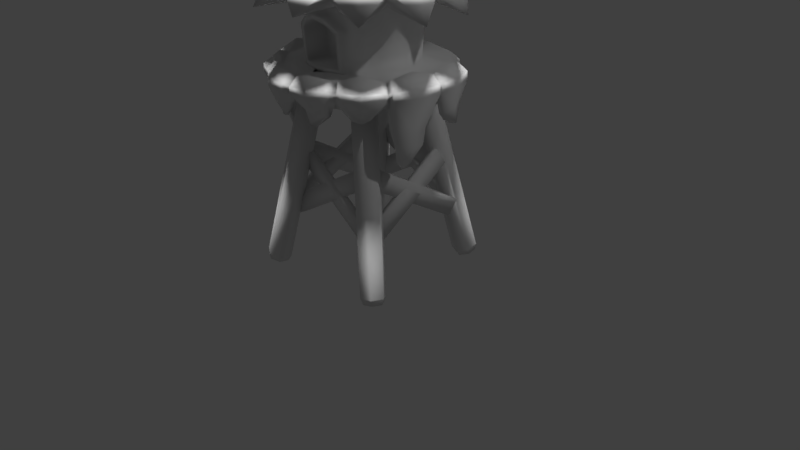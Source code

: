 # Source: JungleTower.blend  (saved by Blender 2.77.0; exported with 4.5.12 LTS)
import bpy
from mathutils import Matrix  # noqa: F401  (used for matrix-valued properties, if any)

bpy.ops.wm.read_factory_settings(use_empty=True)
scene = bpy.context.scene
scene.name = 'Scene'

# ---- collections
col_collection_1 = bpy.data.collections.new('Collection 1'); scene.collection.children.link(col_collection_1)

# ---- world
world_world = bpy.data.worlds.new('World'); scene.world = world_world
world_world.color = (0.05088, 0.05088, 0.05088)
world_world.use_sun_shadow = False
world_world.sun_shadow_jitter_overblur = 0.0
world_world.cycles.sampling_method = 'MANUAL'

# ---- cameras
cam_camera = bpy.data.cameras.new('Camera')
cam_camera.clip_end = 100.0
cam_camera.lens = 35.0
cam_camera.sensor_width = 32.0
cam_camera.sensor_height = 18.0
cam_camera.ortho_scale = 7.314
cam_camera.dof.focus_distance = 0.0
cam_camera.dof.aperture_fstop = 128.0

# ---- lights
light_hemi_008 = bpy.data.lights.new('Hemi.008', 'SUN')
light_hemi_008.transmission_factor = 0.0
light_hemi_008.angle = 0.1993
light_hemi_008.energy = 1.0
light_hemi_008.shadow_buffer_clip_start = 0.5
light_hemi_008.shadow_soft_size = 0.1
light_hemi_008.shadow_cascade_max_distance = 1000.0
light_hemi_007 = bpy.data.lights.new('Hemi.007', 'SUN')
light_hemi_007.transmission_factor = 0.0
light_hemi_007.angle = 0.1993
light_hemi_007.energy = 1.0
light_hemi_007.shadow_buffer_clip_start = 0.5
light_hemi_007.shadow_soft_size = 0.1
light_hemi_007.shadow_cascade_max_distance = 1000.0
light_hemi_006 = bpy.data.lights.new('Hemi.006', 'SUN')
light_hemi_006.transmission_factor = 0.0
light_hemi_006.angle = 0.1993
light_hemi_006.energy = 1.0
light_hemi_006.shadow_buffer_clip_start = 0.5
light_hemi_006.shadow_soft_size = 0.1
light_hemi_006.shadow_cascade_max_distance = 1000.0
light_hemi_005 = bpy.data.lights.new('Hemi.005', 'SUN')
light_hemi_005.transmission_factor = 0.0
light_hemi_005.angle = 0.1993
light_hemi_005.energy = 1.0
light_hemi_005.shadow_buffer_clip_start = 0.5
light_hemi_005.shadow_soft_size = 0.1
light_hemi_005.shadow_cascade_max_distance = 1000.0
light_hemi_004 = bpy.data.lights.new('Hemi.004', 'SUN')
light_hemi_004.transmission_factor = 0.0
light_hemi_004.angle = 0.1993
light_hemi_004.energy = 1.0
light_hemi_004.shadow_buffer_clip_start = 0.5
light_hemi_004.shadow_soft_size = 0.1
light_hemi_004.shadow_cascade_max_distance = 1000.0
light_hemi_003 = bpy.data.lights.new('Hemi.003', 'SUN')
light_hemi_003.transmission_factor = 0.0
light_hemi_003.angle = 0.1993
light_hemi_003.energy = 1.0
light_hemi_003.shadow_buffer_clip_start = 0.5
light_hemi_003.shadow_soft_size = 0.1
light_hemi_003.shadow_cascade_max_distance = 1000.0
light_hemi_002 = bpy.data.lights.new('Hemi.002', 'SUN')
light_hemi_002.transmission_factor = 0.0
light_hemi_002.angle = 0.1993
light_hemi_002.energy = 1.0
light_hemi_002.shadow_buffer_clip_start = 0.5
light_hemi_002.shadow_soft_size = 0.1
light_hemi_002.shadow_cascade_max_distance = 1000.0
light_hemi_001 = bpy.data.lights.new('Hemi.001', 'SUN')
light_hemi_001.transmission_factor = 0.0
light_hemi_001.angle = 0.1993
light_hemi_001.energy = 1.0
light_hemi_001.shadow_buffer_clip_start = 0.5
light_hemi_001.shadow_soft_size = 0.1
light_hemi_001.shadow_cascade_max_distance = 1000.0
light_hemi = bpy.data.lights.new('Hemi', 'SUN')
light_hemi.transmission_factor = 0.0
light_hemi.angle = 0.1993
light_hemi.energy = 1.0
light_hemi.shadow_buffer_clip_start = 0.5
light_hemi.shadow_soft_size = 0.1
light_hemi.shadow_cascade_max_distance = 1000.0
light_lamp = bpy.data.lights.new('Lamp', 'POINT')
light_lamp.transmission_factor = 0.0
light_lamp.cutoff_distance = 30.0
light_lamp.energy = 100.0
light_lamp.shadow_buffer_clip_start = 1.001
light_lamp.shadow_soft_size = 0.1
light_lamp.shadow_maximum_resolution = 0.006
light_lamp.use_absolute_resolution = True

# ---- meshes
me_cube_008 = bpy.data.meshes.new('Cube.008')
me_cube_008.from_pydata([(-1.0, -1.0, -1.0), (-1.0, -1.0, -0.7), (-1.0, -0.9, -1.0), (-1.0, -0.9, -0.7), (0.7, -1.0, -1.0), (0.7, -1.0, -0.7), (0.7, -0.9, -1.0), (0.7, -0.9, -0.7)], [], [(1, 3, 2, 0), (3, 7, 6, 2), (7, 5, 4, 6), (5, 1, 0, 4), (0, 2, 6, 4), (5, 7, 3, 1)])
me_cube_008.polygons.foreach_set('use_smooth', [True] * 6)
_uv = me_cube_008.uv_layers.new(name='UVMap')
_uv.uv.foreach_set('vector', [0.4493, 0.8612, 0.4511, 0.8612, 0.4511, 0.863, 0.4493, 0.863, 0.4493, 0.8612, 0.4511, 0.8612, 0.4511, 0.863, 0.4493, 0.863, 0.4493, 0.8612, 0.4511, 0.8612, 0.4511, 0.863, 0.4493, 0.863, 0.4493, 0.8612, 0.4511, 0.8612, 0.4511, 0.863, 0.4493, 0.863, 0.4493, 0.8612, 0.4511, 0.8612, 0.4511, 0.863, 0.4493, 0.863, 0.4493, 0.8612, 0.4511, 0.8612, 0.4511, 0.863, 0.4493, 0.863])
me_cube_008.use_remesh_preserve_volume = False
me_cube_008.use_remesh_preserve_attributes = False
me_cube_008.use_mirror_vertex_groups = False
me_cube_008.update()
me_cube_007 = bpy.data.meshes.new('Cube.007')
me_cube_007.from_pydata([(-1.0, -1.0, -1.0), (-1.0, -1.0, -0.7), (-1.0, -0.9, -1.0), (-1.0, -0.9, -0.7), (0.7, -1.0, -1.0), (0.7, -1.0, -0.7), (0.7, -0.9, -1.0), (0.7, -0.9, -0.7)], [], [(1, 3, 2, 0), (3, 7, 6, 2), (7, 5, 4, 6), (5, 1, 0, 4), (0, 2, 6, 4), (5, 7, 3, 1)])
me_cube_007.polygons.foreach_set('use_smooth', [True] * 6)
_uv = me_cube_007.uv_layers.new(name='UVMap')
_uv.uv.foreach_set('vector', [0.5466, 0.8588, 0.5481, 0.8588, 0.5481, 0.8603, 0.5466, 0.8603, 0.5466, 0.8588, 0.5481, 0.8588, 0.5481, 0.8603, 0.5466, 0.8603, 0.5466, 0.8588, 0.5481, 0.8588, 0.5481, 0.8603, 0.5466, 0.8603, 0.5466, 0.8588, 0.5481, 0.8588, 0.5481, 0.8603, 0.5466, 0.8603, 0.5466, 0.8588, 0.5481, 0.8588, 0.5481, 0.8603, 0.5466, 0.8603, 0.5466, 0.8588, 0.5481, 0.8588, 0.5481, 0.8603, 0.5466, 0.8603])
me_cube_007.use_remesh_preserve_volume = False
me_cube_007.use_remesh_preserve_attributes = False
me_cube_007.use_mirror_vertex_groups = False
me_cube_007.update()
me_cube_006 = bpy.data.meshes.new('Cube.006')
me_cube_006.from_pydata([(-1.0, -1.0, -1.0), (-1.0, -1.0, -0.7), (-1.0, -0.9, -1.0), (-1.0, -0.9, -0.7), (0.7, -1.0, -1.0), (0.7, -1.0, -0.7), (0.7, -0.9, -1.0), (0.7, -0.9, -0.7)], [], [(1, 3, 2, 0), (3, 7, 6, 2), (7, 5, 4, 6), (5, 1, 0, 4), (0, 2, 6, 4), (5, 7, 3, 1)])
me_cube_006.polygons.foreach_set('use_smooth', [True] * 6)
_uv = me_cube_006.uv_layers.new(name='UVMap')
_uv.uv.foreach_set('vector', [0.4998, 0.8599, 0.5025, 0.8599, 0.5025, 0.8626, 0.4998, 0.8626, 0.4998, 0.8599, 0.5025, 0.8599, 0.5025, 0.8626, 0.4998, 0.8626, 0.4998, 0.8599, 0.5025, 0.8599, 0.5025, 0.8626, 0.4998, 0.8626, 0.4998, 0.8599, 0.5025, 0.8599, 0.5025, 0.8626, 0.4998, 0.8626, 0.4998, 0.8599, 0.5025, 0.8599, 0.5025, 0.8626, 0.4998, 0.8626, 0.4998, 0.8599, 0.5025, 0.8599, 0.5025, 0.8626, 0.4998, 0.8626])
me_cube_006.use_remesh_preserve_volume = False
me_cube_006.use_remesh_preserve_attributes = False
me_cube_006.use_mirror_vertex_groups = False
me_cube_006.update()
me_cube_005 = bpy.data.meshes.new('Cube.005')
me_cube_005.from_pydata([(-1.0, -1.0, -1.0), (-1.0, -1.0, -0.7), (-1.0, -0.9, -1.0), (-1.0, -0.9, -0.7), (0.7, -1.0, -1.0), (0.7, -1.0, -0.7), (0.7, -0.9, -1.0), (0.7, -0.9, -0.7)], [], [(1, 3, 2, 0), (3, 7, 6, 2), (7, 5, 4, 6), (5, 1, 0, 4), (0, 2, 6, 4), (5, 7, 3, 1)])
me_cube_005.polygons.foreach_set('use_smooth', [True] * 6)
_uv = me_cube_005.uv_layers.new(name='UVMap')
_uv.uv.foreach_set('vector', [0.5477, 0.8644, 0.5487, 0.8644, 0.5487, 0.8654, 0.5477, 0.8654, 0.5477, 0.8644, 0.5487, 0.8644, 0.5487, 0.8654, 0.5477, 0.8654, 0.5477, 0.8644, 0.5487, 0.8644, 0.5487, 0.8654, 0.5477, 0.8654, 0.5477, 0.8644, 0.5487, 0.8644, 0.5487, 0.8654, 0.5477, 0.8654, 0.5477, 0.8644, 0.5487, 0.8644, 0.5487, 0.8654, 0.5477, 0.8654, 0.5477, 0.8644, 0.5487, 0.8644, 0.5487, 0.8654, 0.5477, 0.8654])
me_cube_005.use_remesh_preserve_volume = False
me_cube_005.use_remesh_preserve_attributes = False
me_cube_005.use_mirror_vertex_groups = False
me_cube_005.update()
me_cube_004 = bpy.data.meshes.new('Cube.004')
me_cube_004.from_pydata([(-1.0, -1.0, -1.0), (-1.0, -1.0, -0.7), (-1.0, -0.9, -1.0), (-1.0, -0.9, -0.7), (0.7, -1.0, -1.0), (0.7, -1.0, -0.7), (0.7, -0.9, -1.0), (0.7, -0.9, -0.7)], [], [(1, 3, 2, 0), (3, 7, 6, 2), (7, 5, 4, 6), (5, 1, 0, 4), (0, 2, 6, 4), (5, 7, 3, 1)])
me_cube_004.polygons.foreach_set('use_smooth', [True] * 6)
_uv = me_cube_004.uv_layers.new(name='UVMap')
_uv.uv.foreach_set('vector', [0.4505, 0.8591, 0.4491, 0.8591, 0.4491, 0.8577, 0.4505, 0.8577, 0.4505, 0.8591, 0.4491, 0.8591, 0.4491, 0.8577, 0.4505, 0.8577, 0.4505, 0.8591, 0.4491, 0.8591, 0.4491, 0.8577, 0.4505, 0.8577, 0.4505, 0.8591, 0.4491, 0.8591, 0.4491, 0.8577, 0.4505, 0.8577, 0.4505, 0.8591, 0.4491, 0.8591, 0.4491, 0.8577, 0.4505, 0.8577, 0.4505, 0.8591, 0.4491, 0.8591, 0.4491, 0.8577, 0.4505, 0.8577])
me_cube_004.use_remesh_preserve_volume = False
me_cube_004.use_remesh_preserve_attributes = False
me_cube_004.use_mirror_vertex_groups = False
me_cube_004.update()
me_cube_003 = bpy.data.meshes.new('Cube.003')
me_cube_003.from_pydata([(-1.0, -1.0, -1.0), (-1.0, -1.0, -0.7), (-1.0, -0.9, -1.0), (-1.0, -0.9, -0.7), (0.7, -1.0, -1.0), (0.7, -1.0, -0.7), (0.7, -0.9, -1.0), (0.7, -0.9, -0.7)], [], [(1, 3, 2, 0), (3, 7, 6, 2), (7, 5, 4, 6), (5, 1, 0, 4), (0, 2, 6, 4), (5, 7, 3, 1)])
me_cube_003.polygons.foreach_set('use_smooth', [True] * 6)
_uv = me_cube_003.uv_layers.new(name='UVMap')
_uv.uv.foreach_set('vector', [0.54, 0.8579, 0.5384, 0.8579, 0.5384, 0.8563, 0.54, 0.8563, 0.54, 0.8579, 0.5384, 0.8579, 0.5384, 0.8563, 0.54, 0.8563, 0.54, 0.8579, 0.5384, 0.8579, 0.5384, 0.8563, 0.54, 0.8563, 0.54, 0.8579, 0.5384, 0.8579, 0.5384, 0.8563, 0.54, 0.8563, 0.54, 0.8579, 0.5384, 0.8579, 0.5384, 0.8563, 0.54, 0.8563, 0.54, 0.8579, 0.5384, 0.8579, 0.5384, 0.8563, 0.54, 0.8563])
me_cube_003.use_remesh_preserve_volume = False
me_cube_003.use_remesh_preserve_attributes = False
me_cube_003.use_mirror_vertex_groups = False
me_cube_003.update()
me_cube_002 = bpy.data.meshes.new('Cube.002')
me_cube_002.from_pydata([(-1.0, -1.0, -1.0), (-1.0, -1.0, -0.7), (-1.0, -0.9, -1.0), (-1.0, -0.9, -0.7), (0.7, -1.0, -1.0), (0.7, -1.0, -0.7), (0.7, -0.9, -1.0), (0.7, -0.9, -0.7)], [], [(1, 3, 2, 0), (3, 7, 6, 2), (7, 5, 4, 6), (5, 1, 0, 4), (0, 2, 6, 4), (5, 7, 3, 1)])
me_cube_002.polygons.foreach_set('use_smooth', [True] * 6)
_uv = me_cube_002.uv_layers.new(name='UVMap')
_uv.uv.foreach_set('vector', [0.532, 0.861, 0.5333, 0.861, 0.5333, 0.8623, 0.532, 0.8623, 0.532, 0.861, 0.5333, 0.861, 0.5333, 0.8623, 0.532, 0.8623, 0.532, 0.861, 0.5333, 0.861, 0.5333, 0.8623, 0.532, 0.8623, 0.532, 0.861, 0.5333, 0.861, 0.5333, 0.8623, 0.532, 0.8623, 0.532, 0.861, 0.5333, 0.861, 0.5333, 0.8623, 0.532, 0.8623, 0.532, 0.861, 0.5333, 0.861, 0.5333, 0.8623, 0.532, 0.8623])
me_cube_002.use_remesh_preserve_volume = False
me_cube_002.use_remesh_preserve_attributes = False
me_cube_002.use_mirror_vertex_groups = False
me_cube_002.update()
me_cube_001 = bpy.data.meshes.new('Cube.001')
me_cube_001.from_pydata([(-1.0, -1.0, -1.0), (-1.0, -1.0, -0.7), (-1.0, -0.9, -1.0), (-1.0, -0.9, -0.7), (0.7, -1.0, -1.0), (0.7, -1.0, -0.7), (0.7, -0.9, -1.0), (0.7, -0.9, -0.7)], [], [(1, 3, 2, 0), (3, 7, 6, 2), (7, 5, 4, 6), (5, 1, 0, 4), (0, 2, 6, 4), (5, 7, 3, 1)])
me_cube_001.polygons.foreach_set('use_smooth', [True] * 6)
_uv = me_cube_001.uv_layers.new(name='UVMap')
_uv.uv.foreach_set('vector', [0.4552, 0.8593, 0.4567, 0.8593, 0.4567, 0.8608, 0.4552, 0.8608, 0.4552, 0.8593, 0.4567, 0.8593, 0.4567, 0.8608, 0.4552, 0.8608, 0.4552, 0.8593, 0.4567, 0.8593, 0.4567, 0.8608, 0.4552, 0.8608, 0.4552, 0.8593, 0.4567, 0.8593, 0.4567, 0.8608, 0.4552, 0.8608, 0.4552, 0.8593, 0.4567, 0.8593, 0.4567, 0.8608, 0.4552, 0.8608, 0.4552, 0.8593, 0.4567, 0.8593, 0.4567, 0.8608, 0.4552, 0.8608])
me_cube_001.use_remesh_preserve_volume = False
me_cube_001.use_remesh_preserve_attributes = False
me_cube_001.use_mirror_vertex_groups = False
me_cube_001.update()
me_circle_004 = bpy.data.meshes.new('Circle.004')
me_circle_004.from_pydata([(6.623e-09, -1.7, 0.03333), (-0.6928, -2.1, 0.03333), (-0.6928, -2.9, 0.03333), (7.656e-08, -3.3, 0.03333), (0.6928, -2.9, 0.03333), (0.6928, -2.1, 0.03333), (6.623e-09, -1.7, -11.57), (-0.6928, -2.1, -11.57), (-0.6928, -2.9, -11.57), (7.656e-08, -3.3, -11.57), (0.6928, -2.9, -11.57), (0.6928, -2.1, -11.57), (9.802e-09, -1.86, -11.97), (-0.5543, -2.18, -11.97), (-0.5543, -2.82, -11.97), (6.575e-08, -3.14, -11.97), (0.5543, -2.82, -11.97), (0.5543, -2.18, -11.97)], [], [(0, 5, 11, 6), (4, 3, 9, 10), (2, 1, 7, 8), (5, 4, 10, 11), (3, 2, 8, 9), (1, 0, 6, 7), (11, 10, 16, 17), (9, 8, 14, 15), (7, 6, 12, 13), (6, 11, 17, 12), (10, 9, 15, 16), (8, 7, 13, 14), (13, 12, 17, 16, 15, 14), (1, 2, 3, 4, 5, 0)])
me_circle_004.polygons.foreach_set('use_smooth', [True] * 14)
_uv = me_circle_004.uv_layers.new(name='UVMap')
_uv.uv.foreach_set('vector', [0.5478, 0.8581, 0.5506, 0.8581, 0.5506, 0.8608, 0.5478, 0.8608, 0.5478, 0.8581, 0.5506, 0.8581, 0.5506, 0.8608, 0.5478, 0.8608, 0.5478, 0.8581, 0.5506, 0.8581, 0.5506, 0.8608, 0.5478, 0.8608, 0.5953, 0.8601, 0.5981, 0.8601, 0.5981, 0.8629, 0.5953, 0.8629, 0.5953, 0.8601, 0.5981, 0.8601, 0.5981, 0.8629, 0.5953, 0.8629, 0.5953, 0.8601, 0.5981, 0.8601, 0.5981, 0.8629, 0.5953, 0.8629, 0.5953, 0.8601, 0.5981, 0.8601, 0.5981, 0.8629, 0.5953, 0.8629, 0.5953, 0.8601, 0.5981, 0.8601, 0.5981, 0.8629, 0.5953, 0.8629, 0.5953, 0.8601, 0.5981, 0.8601, 0.5981, 0.8629, 0.5953, 0.8629, 0.5953, 0.8601, 0.5981, 0.8601, 0.5981, 0.8629, 0.5953, 0.8629, 0.5953, 0.8601, 0.5981, 0.8601, 0.5981, 0.8629, 0.5953, 0.8629, 0.5953, 0.8601, 0.5981, 0.8601, 0.5981, 0.8629, 0.5953, 0.8629, 0.5967, 0.8629, 0.5979, 0.8622, 0.5979, 0.8608, 0.5967, 0.8601, 0.5955, 0.8608, 0.5955, 0.8622, 0.5967, 0.8629, 0.5979, 0.8622, 0.5979, 0.8608, 0.5967, 0.8601, 0.5955, 0.8608, 0.5955, 0.8622])
me_circle_004.use_remesh_preserve_volume = False
me_circle_004.use_remesh_preserve_attributes = False
me_circle_004.use_mirror_vertex_groups = False
me_circle_004.update()
me_circle_003 = bpy.data.meshes.new('Circle.003')
me_circle_003.from_pydata([(6.623e-09, -1.7, 0.03333), (-0.6928, -2.1, 0.03333), (-0.6928, -2.9, 0.03333), (7.656e-08, -3.3, 0.03333), (0.6928, -2.9, 0.03333), (0.6928, -2.1, 0.03333), (6.623e-09, -1.7, -11.57), (-0.6928, -2.1, -11.57), (-0.6928, -2.9, -11.57), (7.656e-08, -3.3, -11.57), (0.6928, -2.9, -11.57), (0.6928, -2.1, -11.57), (9.802e-09, -1.86, -11.97), (-0.5543, -2.18, -11.97), (-0.5543, -2.82, -11.97), (6.575e-08, -3.14, -11.97), (0.5543, -2.82, -11.97), (0.5543, -2.18, -11.97)], [], [(0, 5, 11, 6), (4, 3, 9, 10), (2, 1, 7, 8), (5, 4, 10, 11), (3, 2, 8, 9), (1, 0, 6, 7), (11, 10, 16, 17), (9, 8, 14, 15), (7, 6, 12, 13), (6, 11, 17, 12), (10, 9, 15, 16), (8, 7, 13, 14), (13, 12, 17, 16, 15, 14), (1, 2, 3, 4, 5, 0)])
me_circle_003.polygons.foreach_set('use_smooth', [True] * 14)
_uv = me_circle_003.uv_layers.new(name='UVMap')
_uv.uv.foreach_set('vector', [0.548, 0.8604, 0.5486, 0.8604, 0.5486, 0.8611, 0.548, 0.8611, 0.548, 0.8604, 0.5486, 0.8604, 0.5486, 0.8611, 0.548, 0.8611, 0.548, 0.8604, 0.5486, 0.8604, 0.5486, 0.8611, 0.548, 0.8611, 0.5967, 0.8616, 0.5991, 0.8616, 0.5991, 0.864, 0.5967, 0.864, 0.5967, 0.8616, 0.5991, 0.8616, 0.5991, 0.864, 0.5967, 0.864, 0.5967, 0.8616, 0.5991, 0.8616, 0.5991, 0.864, 0.5967, 0.864, 0.5967, 0.8616, 0.5991, 0.8616, 0.5991, 0.864, 0.5967, 0.864, 0.5967, 0.8616, 0.5991, 0.8616, 0.5991, 0.864, 0.5967, 0.864, 0.5967, 0.8616, 0.5991, 0.8616, 0.5991, 0.864, 0.5967, 0.864, 0.5967, 0.8616, 0.5991, 0.8616, 0.5991, 0.864, 0.5967, 0.864, 0.5967, 0.8616, 0.5991, 0.8616, 0.5991, 0.864, 0.5967, 0.864, 0.5967, 0.8616, 0.5991, 0.8616, 0.5991, 0.864, 0.5967, 0.864, 0.5979, 0.864, 0.5989, 0.8634, 0.5989, 0.8622, 0.5979, 0.8616, 0.5968, 0.8622, 0.5968, 0.8634, 0.5979, 0.864, 0.5989, 0.8634, 0.5989, 0.8622, 0.5979, 0.8616, 0.5968, 0.8622, 0.5968, 0.8634])
me_circle_003.use_remesh_preserve_volume = False
me_circle_003.use_remesh_preserve_attributes = False
me_circle_003.use_mirror_vertex_groups = False
me_circle_003.update()
me_circle_002 = bpy.data.meshes.new('Circle.002')
me_circle_002.from_pydata([(6.623e-09, -1.7, 0.03333), (-0.6928, -2.1, 0.03333), (-0.6928, -2.9, 0.03333), (7.656e-08, -3.3, 0.03333), (0.6928, -2.9, 0.03333), (0.6928, -2.1, 0.03333), (6.623e-09, -1.7, -11.57), (-0.6928, -2.1, -11.57), (-0.6928, -2.9, -11.57), (7.656e-08, -3.3, -11.57), (0.6928, -2.9, -11.57), (0.6928, -2.1, -11.57), (9.802e-09, -1.86, -11.97), (-0.5543, -2.18, -11.97), (-0.5543, -2.82, -11.97), (6.575e-08, -3.14, -11.97), (0.5543, -2.82, -11.97), (0.5543, -2.18, -11.97)], [], [(0, 5, 11, 6), (4, 3, 9, 10), (2, 1, 7, 8), (5, 4, 10, 11), (3, 2, 8, 9), (1, 0, 6, 7), (11, 10, 16, 17), (9, 8, 14, 15), (7, 6, 12, 13), (6, 11, 17, 12), (10, 9, 15, 16), (8, 7, 13, 14), (13, 12, 17, 16, 15, 14), (1, 2, 3, 4, 5, 0)])
me_circle_002.polygons.foreach_set('use_smooth', [True] * 14)
_uv = me_circle_002.uv_layers.new(name='UVMap')
_uv.uv.foreach_set('vector', [0.544, 0.8657, 0.5446, 0.8657, 0.5446, 0.8662, 0.544, 0.8662, 0.544, 0.8657, 0.5446, 0.8657, 0.5446, 0.8662, 0.544, 0.8662, 0.544, 0.8657, 0.5446, 0.8657, 0.5446, 0.8662, 0.544, 0.8662, 0.5891, 0.8653, 0.5904, 0.8653, 0.5904, 0.8666, 0.5891, 0.8666, 0.5891, 0.8653, 0.5904, 0.8653, 0.5904, 0.8666, 0.5891, 0.8666, 0.5891, 0.8653, 0.5904, 0.8653, 0.5904, 0.8666, 0.5891, 0.8666, 0.5891, 0.8653, 0.5904, 0.8653, 0.5904, 0.8666, 0.5891, 0.8666, 0.5891, 0.8653, 0.5904, 0.8653, 0.5904, 0.8666, 0.5891, 0.8666, 0.5891, 0.8653, 0.5904, 0.8653, 0.5904, 0.8666, 0.5891, 0.8666, 0.5891, 0.8653, 0.5904, 0.8653, 0.5904, 0.8666, 0.5891, 0.8666, 0.5891, 0.8653, 0.5904, 0.8653, 0.5904, 0.8666, 0.5891, 0.8666, 0.5891, 0.8653, 0.5904, 0.8653, 0.5904, 0.8666, 0.5891, 0.8666, 0.5897, 0.8666, 0.5903, 0.8663, 0.5903, 0.8656, 0.5897, 0.8653, 0.5892, 0.8656, 0.5892, 0.8663, 0.5897, 0.8666, 0.5903, 0.8663, 0.5903, 0.8656, 0.5897, 0.8653, 0.5892, 0.8656, 0.5892, 0.8663])
me_circle_002.use_remesh_preserve_volume = False
me_circle_002.use_remesh_preserve_attributes = False
me_circle_002.use_mirror_vertex_groups = False
me_circle_002.update()
me_circle_001 = bpy.data.meshes.new('Circle.001')
me_circle_001.from_pydata([(6.623e-09, -1.7, 0.03333), (-0.6928, -2.1, 0.03333), (-0.6928, -2.9, 0.03333), (7.656e-08, -3.3, 0.03333), (0.6928, -2.9, 0.03333), (0.6928, -2.1, 0.03333), (6.623e-09, -1.7, -11.57), (-0.6928, -2.1, -11.57), (-0.6928, -2.9, -11.57), (7.656e-08, -3.3, -11.57), (0.6928, -2.9, -11.57), (0.6928, -2.1, -11.57), (9.802e-09, -1.86, -11.97), (-0.5543, -2.18, -11.97), (-0.5543, -2.82, -11.97), (6.575e-08, -3.14, -11.97), (0.5543, -2.82, -11.97), (0.5543, -2.18, -11.97)], [], [(0, 5, 11, 6), (4, 3, 9, 10), (2, 1, 7, 8), (5, 4, 10, 11), (3, 2, 8, 9), (1, 0, 6, 7), (11, 10, 16, 17), (9, 8, 14, 15), (7, 6, 12, 13), (6, 11, 17, 12), (10, 9, 15, 16), (8, 7, 13, 14), (13, 12, 17, 16, 15, 14), (1, 2, 3, 4, 5, 0)])
me_circle_001.polygons.foreach_set('use_smooth', [True] * 14)
_uv = me_circle_001.uv_layers.new(name='UVMap')
_uv.uv.foreach_set('vector', [0.5496, 0.8624, 0.5494, 0.8624, 0.5494, 0.8621, 0.5496, 0.8621, 0.5496, 0.8624, 0.5494, 0.8624, 0.5494, 0.8621, 0.5496, 0.8621, 0.5496, 0.8624, 0.5494, 0.8624, 0.5494, 0.8621, 0.5496, 0.8621, 0.5104, 0.8583, 0.5101, 0.8583, 0.5101, 0.858, 0.5104, 0.858, 0.5104, 0.8583, 0.5101, 0.8583, 0.5101, 0.858, 0.5104, 0.858, 0.5104, 0.8583, 0.5101, 0.8583, 0.5101, 0.858, 0.5104, 0.858, 0.5496, 0.8624, 0.5494, 0.8624, 0.5494, 0.8621, 0.5496, 0.8621, 0.5496, 0.8624, 0.5494, 0.8624, 0.5494, 0.8621, 0.5496, 0.8621, 0.5496, 0.8624, 0.5494, 0.8624, 0.5494, 0.8621, 0.5496, 0.8621, 0.5496, 0.8624, 0.5494, 0.8624, 0.5494, 0.8621, 0.5496, 0.8621, 0.5496, 0.8624, 0.5494, 0.8624, 0.5494, 0.8621, 0.5496, 0.8621, 0.5496, 0.8624, 0.5494, 0.8624, 0.5494, 0.8621, 0.5496, 0.8621, 0.5495, 0.8621, 0.5494, 0.8622, 0.5494, 0.8623, 0.5495, 0.8624, 0.5496, 0.8623, 0.5496, 0.8622, 0.5495, 0.8621, 0.5494, 0.8622, 0.5494, 0.8623, 0.5495, 0.8624, 0.5496, 0.8623, 0.5496, 0.8622])
me_circle_001.use_remesh_preserve_volume = False
me_circle_001.use_remesh_preserve_attributes = False
me_circle_001.use_mirror_vertex_groups = False
me_circle_001.update()
me_circle = bpy.data.meshes.new('Circle')
me_circle.from_pydata([(-0.5, 0.866, 0.0), (-0.866, 0.5, 0.0), (-1.0, -4.371e-08, 0.0), (-0.866, -0.5, 0.0), (-0.5, -0.866, 0.0), (-0.55, 0.9526, 0.1), (-0.9526, 0.55, 0.1), (-1.1, -3.417e-08, 0.1), (-0.9526, -0.55, 0.1), (-0.55, -0.9526, 0.1), (-0.55, 0.9526, 0.2), (-0.9526, 0.55, 0.2), (-1.1, -3.417e-08, 0.2), (-0.9526, -0.55, 0.2), (-0.55, -0.9526, 0.2), (-0.495, 0.8574, 0.3), (-0.8574, 0.495, 0.3), (-0.99, -4.467e-08, 0.3), (-0.8588, -0.4897, 0.3), (-0.495, -0.8574, 0.3), (-0.3208, 0.5556, 0.3), (-0.5556, 0.3208, 0.3), (-0.6415, -7.961e-08, 0.3), (-0.5556, -0.3208, 0.3), (-0.3208, -0.5556, 0.3), (-0.3528, 0.6111, 1.2), (-0.6111, 0.3528, 1.2), (-0.7057, -7.366e-08, 1.2), (-0.6111, -0.3528, 1.2), (-0.3528, -0.6111, 1.2), (-0.5081, 0.88, 1.1), (-0.88, 0.5081, 1.1), (-1.016, -4.468e-08, 1.1), (-0.88, -0.5081, 1.1), (-0.5081, -0.88, 1.1), (-0.2667, -0.3925, 0.7362), (-0.1552, -0.4383, 0.827), (-0.5589, 0.968, 1.2), (-0.968, 0.5589, 1.2), (-1.118, -3.424e-08, 1.2), (-0.968, -0.5589, 1.2), (-0.5589, -0.968, 1.2), (-0.2638, -0.3702, 0.3452), (-0.2638, -0.6702, 0.3452), (-0.1552, -0.7383, 0.827), (-0.503, 0.8712, 1.3), (-0.8712, 0.503, 1.3), (-1.006, -4.473e-08, 1.3), (-0.8712, -0.503, 1.3), (-0.503, -0.8712, 1.3), (-0.2667, -0.6925, 0.7362), (-0.3373, -0.6841, 0.7628), (-0.1559, -0.7429, 0.9049), (-0.1011, 0.1809, 1.8), (-0.185, 0.09695, 1.8), (-0.2062, 0.008394, 1.8), (-0.179, -0.1136, 1.8), (-0.1148, -0.1782, 1.8), (-0.3208, -0.6556, 0.3), (-0.1559, -0.6429, 0.9049), (-0.3373, -0.5841, 0.7628), (-0.6215, -1.005, 1.235), (-0.9928, -0.6172, 1.235), (-0.5656, -0.9083, 1.335), (-0.896, -0.5614, 1.335), (-0.8882, -0.8882, 0.9475), (-0.7194, -0.7289, 1.435), (-0.7962, -0.8048, 1.335), (-0.1512, -0.152, 1.8), (-1.168, 0.03814, 1.245), (-1.019, 0.5384, 1.245), (-1.057, 0.03814, 1.345), (-0.9219, 0.4825, 1.345), (-1.26, 0.3109, 0.9358), (-1.115, 0.2872, 1.285), (-0.2011, 0.05445, 1.8), (-1.01, 0.2628, 1.385), (-0.5725, 1.063, 1.245), (-0.03814, 1.168, 1.245), (-0.5166, 0.9661, 1.345), (-0.03814, 1.057, 1.345), (-0.3109, 1.26, 1.036), (-0.05629, 0.1992, 1.8), (-0.2517, 0.9928, 1.405), (-0.2762, 1.098, 1.305), (-0.5666, 0.3271, 0.4782), (-0.6542, -7.843e-08, 0.4782), (-0.5666, -0.3271, 0.4782), (-0.3271, 0.5666, 0.4782), (-0.3271, -0.5665, 0.4768), (-0.2649, -0.6788, 0.4945), (-0.2649, -0.3788, 0.4945), (-0.3271, -0.6665, 0.4768), (-0.04247, -1.157, 1.253), (-0.5212, -1.008, 1.253), (-0.04247, -1.046, 1.353), (-0.4653, -0.9109, 1.353), (-0.343, -1.292, 1.032), (-0.2587, -0.9791, 1.421), (-0.05243, -0.193, 1.8), (-0.2867, -1.083, 1.321), (-1.059, -0.5699, 1.255), (-1.159, -0.04049, 1.255), (-0.962, -0.514, 1.355), (-1.048, -0.04049, 1.355), (-1.303, -0.349, 0.9338), (-1.085, -0.289, 1.345), (-0.1946, -0.04377, 1.8), (-0.9809, -0.2603, 1.445), (-0.9698, 0.5947, 1.25), (-0.5606, 0.9108, 1.25), (-0.873, 0.5388, 1.35), (-0.5047, 0.814, 1.35), (-0.9559, 0.9559, 1.05), (-0.6874, 0.6903, 1.416), (-0.1368, 0.1452, 1.8), (-0.7642, 0.7662, 1.316), (-0.08114, -1.198, 0.1431), (-0.5141, -1.051, 0.1455), (-0.0694, -1.198, 0.2293), (-0.5141, -1.051, 0.2455), (-0.07936, -1.088, 0.3313), (-0.4591, -0.9558, 0.3313), (-0.101, -1.004, -0.03718), (-0.4226, -0.9285, -0.08415), (-0.4042, -0.9882, -0.07621), (-0.1629, -1.064, -0.03501), (-0.1971, -1.04, -0.186), (-0.3032, -1.015, -0.2015), (-0.2971, -1.035, -0.1989), (-0.2269, -1.055, -0.19), (-0.3324, -1.088, -0.0553), (-0.3458, -1.175, 0.1455), (-0.3364, -1.177, 0.2455), (-0.289, -1.088, 0.3807), (-0.656, -0.9597, 0.1362), (-0.9914, -0.6373, 0.1345), (-0.6307, -0.985, 0.2362), (-0.99, -0.6398, 0.2416), (-0.5515, -0.9139, 0.3345), (-0.8883, -0.5959, 0.3146), (-0.6495, -0.8229, -0.1017), (-0.7997, -0.6751, -0.08805), (-0.6716, -0.8458, -0.09638), (-0.8218, -0.698, -0.08277), (-0.864, -0.8638, 0.2345), (-0.7198, -0.725, 0.3935), (-0.8583, -0.8695, 0.1345), (-0.7404, -0.7713, -0.1359), (-1.04, -0.5735, 0.1392), (-1.188, -0.02345, 0.1392), (-1.04, -0.5735, 0.2392), (-1.188, -0.02345, 0.2392), (-0.9449, -0.5185, 0.3392), (-1.078, -0.02345, 0.3392), (-0.8967, -0.5173, -0.2048), (-0.9986, -0.1098, -0.2441), (-0.9677, -0.5347, -0.2011), (-1.07, -0.1272, -0.2404), (-0.9517, -0.4918, -0.399), (-1.032, -0.1725, -0.4298), (-1.007, -0.5054, -0.3961), (-1.087, -0.1861, -0.4269), (-0.9294, -0.4356, -0.6251), (-0.9677, -0.2824, -0.6399), (-0.956, -0.4422, -0.6237), (-0.9943, -0.2889, -0.6385), (-1.17, -0.2769, 0.2392), (-0.9146, -0.367, -0.7055), (-1.097, -0.347, -0.4114), (-1.169, -0.2784, 0.1392), (-1.066, -0.3438, -0.2195), (-0.9947, -0.2685, 0.4006), (-0.9625, -0.3709, -0.6984), (-1.178, 0.02083, 0.1348), (-1.03, 0.5708, 0.1348), (-1.178, 0.02083, 0.2348), (-1.03, 0.5708, 0.2348), (-1.068, 0.02083, 0.3348), (-0.9351, 0.5158, 0.3348), (-1.027, 0.125, -0.1553), (-0.9371, 0.4782, -0.1245), (-1.081, 0.1384, -0.1504), (-0.9915, 0.4916, -0.1196), (-1.031, 0.1943, -0.2517), (-0.9664, 0.4353, -0.231), (-1.065, 0.2025, -0.2487), (-1.004, 0.4445, -0.2276), (-1.146, 0.3118, 0.1446), (-1.079, 0.3255, -0.1252), (-1.039, 0.2715, 0.3839), (-1.148, 0.3017, 0.2446), (-1.089, 0.3383, -0.307), (-1.009, 0.3175, -0.3202), (0.5, 0.866, 0.0), (0.866, 0.5, 0.0), (1.0, -4.371e-08, 0.0), (0.866, -0.5, 0.0), (0.5, -0.866, 0.0), (0.55, 0.9526, 0.1), (0.9526, 0.55, 0.1), (1.1, -3.417e-08, 0.1), (0.9526, -0.55, 0.1), (0.55, -0.9526, 0.1), (0.55, 0.9526, 0.2), (0.9526, 0.55, 0.2), (1.1, -3.417e-08, 0.2), (0.9526, -0.55, 0.2), (0.55, -0.9526, 0.2), (0.495, 0.8574, 0.3), (0.8574, 0.495, 0.3), (0.99, -4.467e-08, 0.3), (0.8588, -0.4897, 0.3), (0.495, -0.8574, 0.3), (0.3208, 0.5556, 0.3), (0.5556, 0.3208, 0.3), (0.6415, -7.961e-08, 0.3), (0.5556, -0.3208, 0.3), (0.3208, -0.5556, 0.3), (0.3528, 0.6111, 1.2), (0.6111, 0.3528, 1.2), (0.7057, -7.366e-08, 1.2), (0.6111, -0.3528, 1.2), (0.3528, -0.6111, 1.2), (0.5081, 0.88, 1.1), (0.88, 0.5081, 1.1), (1.016, -4.468e-08, 1.1), (0.88, -0.5081, 1.1), (0.5081, -0.88, 1.1), (0.2667, -0.3925, 0.7362), (0.1552, -0.4383, 0.827), (0.5589, 0.968, 1.2), (0.968, 0.5589, 1.2), (1.118, -3.424e-08, 1.2), (0.968, -0.5589, 1.2), (0.5589, -0.968, 1.2), (0.2638, -0.3702, 0.3452), (0.2638, -0.6702, 0.3452), (0.1552, -0.7383, 0.827), (0.503, 0.8712, 1.3), (0.8712, 0.503, 1.3), (1.006, -4.473e-08, 1.3), (0.8712, -0.503, 1.3), (0.503, -0.8712, 1.3), (0.2667, -0.6925, 0.7362), (0.3373, -0.6841, 0.7628), (0.1559, -0.7429, 0.9049), (0.1011, 0.1809, 1.8), (0.185, 0.09695, 1.8), (0.2062, 0.008394, 1.8), (0.179, -0.1136, 1.8), (0.1148, -0.1782, 1.8), (0.3208, -0.6556, 0.3), (0.1559, -0.6429, 0.9049), (0.3373, -0.5841, 0.7628), (0.6215, -1.005, 1.235), (0.9928, -0.6172, 1.235), (0.5656, -0.9083, 1.335), (0.896, -0.5614, 1.335), (0.8882, -0.8882, 0.9475), (0.7194, -0.7289, 1.435), (0.7962, -0.8048, 1.335), (0.1512, -0.152, 1.8), (1.168, 0.03814, 1.245), (1.019, 0.5384, 1.245), (1.057, 0.03814, 1.345), (0.9219, 0.4825, 1.345), (1.26, 0.3109, 0.9358), (1.115, 0.2872, 1.285), (0.2011, 0.05445, 1.8), (1.01, 0.2628, 1.385), (0.5725, 1.063, 1.245), (0.03814, 1.168, 1.245), (0.5166, 0.9661, 1.345), (0.03814, 1.057, 1.345), (0.0, 0.2066, 1.8), (0.3109, 1.26, 1.036), (0.05629, 0.1992, 1.8), (0.2517, 0.9928, 1.405), (0.2762, 1.098, 1.305), (0.0, 1.0, 0.0), (0.0, -1.0, 0.0), (0.0, 1.1, 0.1), (0.0, -1.1, 0.1), (0.0, 1.1, 0.2), (0.0, -1.089, 0.1995), (0.0, 0.99, 0.3), (0.0, -0.99, 0.3), (0.0, 0.6415, 0.3), (0.0, -0.6415, 0.3), (0.0, 0.7057, 1.2), (0.0, -0.7057, 1.2), (0.0, 1.016, 1.1), (0.0, -1.016, 1.1), (0.0, -0.473, 0.8757), (0.0, 1.118, 1.2), (0.0, -1.118, 1.2), (0.0, -0.4373, 0.3452), (0.0, -0.7373, 0.3452), (0.0, 1.006, 1.3), (0.0, -1.006, 1.3), (0.0, -0.773, 0.8757), (0.0, -0.7873, 0.9417), (0.0, -0.2054, 1.8), (0.0, -0.7415, 0.3), (0.0, -0.6873, 0.9417), (0.0, 0.009849, 1.92), (0.5666, 0.3271, 0.4782), (0.6542, -7.843e-08, 0.4782), (0.5666, -0.3271, 0.4782), (0.0, 0.6542, 0.4782), (0.3271, 0.5666, 0.4782), (0.3271, -0.5665, 0.4768), (0.2649, -0.6788, 0.4945), (0.2649, -0.3788, 0.4945), (0.3271, -0.6665, 0.4768), (0.04247, -1.157, 1.253), (0.5212, -1.008, 1.253), (0.04247, -1.046, 1.353), (0.4653, -0.9109, 1.353), (0.343, -1.292, 1.032), (0.2587, -0.9791, 1.421), (0.05243, -0.193, 1.8), (0.2867, -1.083, 1.321), (1.059, -0.5699, 1.255), (1.159, -0.04049, 1.255), (0.962, -0.514, 1.355), (1.048, -0.04049, 1.355), (1.303, -0.349, 0.9338), (1.085, -0.289, 1.345), (0.1946, -0.04377, 1.8), (0.9809, -0.2603, 1.445), (0.9698, 0.5947, 1.25), (0.5606, 0.9108, 1.25), (0.873, 0.5388, 1.35), (0.5047, 0.814, 1.35), (0.9559, 0.9559, 1.05), (0.6874, 0.6903, 1.416), (0.1368, 0.1452, 1.8), (0.7642, 0.7662, 1.316), (0.08114, -1.198, 0.1431), (0.5141, -1.051, 0.1455), (0.0694, -1.198, 0.2293), (0.5141, -1.051, 0.2455), (0.07936, -1.088, 0.3313), (0.4591, -0.9558, 0.3313), (0.101, -1.004, -0.03718), (0.4226, -0.9285, -0.08415), (0.4042, -0.9882, -0.07621), (0.1629, -1.064, -0.03501), (0.1971, -1.04, -0.186), (0.3032, -1.015, -0.2015), (0.2971, -1.035, -0.1989), (0.2269, -1.055, -0.19), (0.3324, -1.088, -0.0553), (0.3458, -1.175, 0.1455), (0.3364, -1.177, 0.2455), (0.289, -1.088, 0.3807), (0.656, -0.9597, 0.1362), (0.9914, -0.6373, 0.1345), (0.6307, -0.985, 0.2362), (0.99, -0.6398, 0.2416), (0.5515, -0.9139, 0.3345), (0.8883, -0.5959, 0.3146), (0.6495, -0.8229, -0.1017), (0.7997, -0.6751, -0.08805), (0.6716, -0.8458, -0.09638), (0.8218, -0.698, -0.08277), (0.864, -0.8638, 0.2345), (0.7198, -0.725, 0.3935), (0.8583, -0.8695, 0.1345), (0.7404, -0.7713, -0.1359), (1.04, -0.5735, 0.1392), (1.188, -0.02345, 0.1392), (1.04, -0.5735, 0.2392), (1.188, -0.02345, 0.2392), (0.9449, -0.5185, 0.3392), (1.078, -0.02345, 0.3392), (0.8967, -0.5173, -0.2048), (0.9986, -0.1098, -0.2441), (0.9677, -0.5347, -0.2011), (1.07, -0.1272, -0.2404), (0.9517, -0.4918, -0.399), (1.032, -0.1725, -0.4298), (1.007, -0.5054, -0.3961), (1.087, -0.1861, -0.4269), (0.9294, -0.4356, -0.6251), (0.9677, -0.2824, -0.6399), (0.956, -0.4422, -0.6237), (0.9943, -0.2889, -0.6385), (1.17, -0.2769, 0.2392), (0.9146, -0.367, -0.7055), (1.097, -0.347, -0.4114), (1.169, -0.2784, 0.1392), (1.066, -0.3438, -0.2195), (0.9947, -0.2685, 0.4006), (0.9625, -0.3709, -0.6984), (1.178, 0.02083, 0.1348), (1.03, 0.5708, 0.1348), (1.178, 0.02083, 0.2348), (1.03, 0.5708, 0.2348), (1.068, 0.02083, 0.3348), (0.9351, 0.5158, 0.3348), (1.027, 0.125, -0.1553), (0.9371, 0.4782, -0.1245), (1.081, 0.1384, -0.1504), (0.9915, 0.4916, -0.1196), (1.031, 0.1943, -0.2517), (0.9664, 0.4353, -0.231), (1.065, 0.2025, -0.2487), (1.004, 0.4445, -0.2276), (1.146, 0.3118, 0.1446), (1.079, 0.3255, -0.1252), (1.039, 0.2715, 0.3839), (1.148, 0.3017, 0.2446), (1.089, 0.3383, -0.307), (1.009, 0.3175, -0.3202)], [], [(1, 6, 5, 0), (281, 283, 9, 4), (2, 7, 6, 1), (3, 8, 7, 2), (0, 5, 282, 280), (4, 9, 8, 3), (12, 7, 150, 152), (5, 10, 284, 282), (13, 8, 136, 138), (6, 11, 10, 5), (14, 9, 118, 120), (17, 190, 178), (17, 12, 152, 154), (10, 15, 286, 284), (18, 13, 138, 140), (11, 16, 15, 10), (19, 14, 120, 122), (12, 17, 178, 176), (18, 23, 22, 17), (15, 20, 288, 286), (19, 24, 23, 18), (16, 21, 20, 15), (287, 289, 24, 19), (17, 22, 21, 16), (86, 27, 26, 85), (87, 28, 27, 86), (88, 25, 290, 310), (24, 89, 87, 23), (85, 26, 25, 88), (89, 92, 51, 60), (27, 32, 31, 26), (28, 33, 32, 27), (25, 30, 292, 290), (29, 34, 33, 28), (26, 31, 30, 25), (291, 293, 34, 29), (296, 93, 97), (70, 73, 74), (101, 106, 105), (77, 81, 37), (34, 65, 33), (109, 116, 113), (31, 73, 38), (294, 36, 35, 91, 42, 297), (299, 80, 275), (298, 297, 42, 43), (45, 37, 110, 112), (44, 36, 294, 301), (49, 41, 94, 96), (38, 70, 72, 46), (52, 44, 301, 302), (90, 91, 35, 50), (47, 39, 102, 104), (51, 50, 44, 52), (50, 35, 36, 44), (48, 64, 56), (92, 90, 50, 51), (31, 38, 113), (29, 60, 59), (46, 72, 54), (59, 52, 302, 305), (60, 51, 52, 59), (305, 291, 29, 59), (295, 78, 80, 299), (289, 304, 58, 24), (61, 65, 41), (304, 298, 43, 58), (61, 63, 66, 67), (63, 57, 68, 66), (57, 63, 49), (49, 63, 61, 41), (40, 62, 64, 48), (68, 56, 64, 66), (66, 64, 62, 67), (62, 65, 67), (41, 65, 34), (40, 65, 62), (33, 65, 40), (65, 61, 67), (69, 71, 76, 74), (71, 55, 75, 76), (55, 71, 47), (47, 71, 69, 39), (73, 69, 74), (38, 73, 70), (32, 73, 31), (39, 73, 32), (69, 73, 39), (76, 72, 70, 74), (75, 54, 72, 76), (77, 79, 83, 84), (79, 53, 82, 83), (292, 81, 295), (45, 79, 77, 37), (53, 79, 45), (82, 275, 80, 83), (83, 80, 78, 84), (78, 81, 84), (295, 81, 78), (30, 81, 292), (37, 81, 30), (81, 77, 84), (0, 280, 281, 4, 3, 2, 1), (82, 53, 306), (275, 82, 306), (75, 55, 306), (53, 115, 306), (54, 75, 306), (55, 107, 306), (57, 99, 306), (68, 57, 306), (56, 68, 306), (21, 85, 88, 20), (20, 88, 310, 288), (23, 87, 86, 22), (22, 86, 85, 21), (58, 43, 90, 92), (43, 42, 91, 90), (24, 58, 92, 89), (87, 89, 60, 29, 28), (93, 95, 98, 100), (95, 303, 99, 98), (57, 49, 96), (296, 300, 95, 93), (34, 293, 97), (300, 303, 95), (98, 99, 57, 96), (100, 98, 96, 94), (93, 100, 97), (41, 34, 97), (293, 296, 97), (94, 41, 97), (97, 100, 94), (306, 99, 303), (101, 103, 108, 106), (103, 56, 107, 108), (55, 47, 104), (48, 56, 103), (40, 101, 105), (40, 48, 103, 101), (106, 108, 104, 102), (39, 32, 105), (102, 39, 105), (32, 33, 105), (33, 40, 105), (108, 107, 55, 104), (306, 107, 56), (105, 106, 102), (109, 111, 114, 116), (111, 54, 115, 114), (46, 54, 111), (38, 46, 111, 109), (114, 115, 53, 112), (53, 45, 112), (116, 114, 112, 110), (30, 31, 113), (110, 37, 113), (38, 109, 113), (37, 30, 113), (113, 116, 110), (306, 115, 54), (117, 119, 133, 132), (119, 121, 134, 133), (117, 132, 131, 126), (119, 117, 283, 285), (119, 285, 287, 121), (126, 131, 130), (283, 117, 126, 123), (118, 9, 124, 125), (9, 283, 123, 124), (128, 127, 130, 129), (124, 123, 127, 128), (123, 126, 130, 127), (125, 124, 128, 129), (133, 134, 122, 120), (134, 19, 122), (130, 131, 125, 129), (131, 132, 118, 125), (132, 133, 120, 118), (19, 134, 287), (134, 121, 287), (135, 137, 145, 147), (137, 139, 146, 145), (19, 146, 139), (14, 19, 139, 137), (136, 8, 142, 144), (9, 14, 137, 135), (142, 148, 144), (135, 147, 148, 143), (9, 135, 143, 141), (8, 9, 141, 142), (145, 146, 140, 138), (146, 18, 140), (148, 141, 143), (147, 145, 138, 136), (148, 147, 136, 144), (146, 19, 18), (148, 142, 141), (149, 151, 167, 170), (151, 153, 172, 167), (18, 172, 153), (8, 149, 157, 155), (13, 18, 153, 151), (8, 13, 151, 149), (158, 156, 160, 162), (7, 8, 155, 156), (150, 7, 156, 158), (149, 170, 171, 157), (160, 159, 163, 168, 164), (156, 155, 159, 160), (155, 157, 161, 159), (157, 171, 169, 161), (164, 168, 173, 166), (159, 161, 165, 163), (161, 169, 165), (162, 160, 164, 166), (167, 172, 154, 152), (172, 17, 154), (171, 170, 150, 158), (173, 169, 166), (169, 171, 158, 162), (170, 167, 152, 150), (173, 168, 163, 165), (172, 18, 17), (165, 169, 173), (166, 169, 162), (174, 176, 191, 188), (176, 178, 190, 191), (16, 11, 177, 179), (174, 188, 189, 182), (7, 12, 176, 174), (11, 6, 175, 177), (183, 181, 185, 187), (175, 6, 181, 183), (6, 7, 180, 181), (7, 174, 182, 180), (185, 192, 187), (182, 189, 192, 186), (180, 182, 186, 184), (181, 180, 184, 193, 185), (190, 17, 16), (189, 188, 175, 183), (188, 191, 177, 175), (192, 189, 183, 187), (191, 190, 179, 177), (16, 179, 190), (192, 184, 186), (184, 192, 193), (193, 192, 185), (195, 194, 199, 200), (281, 198, 203, 283), (196, 195, 200, 201), (197, 196, 201, 202), (194, 280, 282, 199), (198, 197, 202, 203), (206, 375, 373, 201), (199, 282, 284, 204), (207, 361, 359, 202), (200, 199, 204, 205), (208, 343, 341, 203), (211, 401, 413), (211, 377, 375, 206), (204, 284, 286, 209), (212, 363, 361, 207), (205, 204, 209, 210), (213, 345, 343, 208), (206, 399, 401, 211), (212, 211, 216, 217), (209, 286, 288, 214), (213, 212, 217, 218), (210, 209, 214, 215), (287, 213, 218, 289), (211, 210, 215, 216), (308, 307, 220, 221), (309, 308, 221, 222), (311, 310, 290, 219), (218, 217, 309, 312), (307, 311, 219, 220), (312, 254, 245, 315), (221, 220, 225, 226), (222, 221, 226, 227), (219, 290, 292, 224), (223, 222, 227, 228), (220, 219, 224, 225), (291, 223, 228, 293), (296, 320, 316), (264, 268, 267), (324, 328, 329), (271, 231, 276), (228, 227, 259), (332, 336, 339), (225, 232, 267), (294, 297, 236, 314, 229, 230), (299, 275, 274), (298, 237, 236, 297), (239, 335, 333, 231), (238, 301, 294, 230), (243, 319, 317, 235), (232, 240, 266, 264), (246, 302, 301, 238), (313, 244, 229, 314), (241, 327, 325, 233), (245, 246, 238, 244), (244, 238, 230, 229), (242, 250, 258), (315, 245, 244, 313), (225, 336, 232), (223, 253, 254), (240, 248, 266), (253, 305, 302, 246), (254, 253, 246, 245), (305, 253, 223, 291), (295, 299, 274, 272), (289, 218, 252, 304), (255, 235, 259), (304, 252, 237, 298), (255, 261, 260, 257), (257, 260, 262, 251), (251, 243, 257), (243, 235, 255, 257), (234, 242, 258, 256), (262, 260, 258, 250), (260, 261, 256, 258), (256, 261, 259), (235, 228, 259), (234, 256, 259), (227, 234, 259), (259, 261, 255), (263, 268, 270, 265), (265, 270, 269, 249), (249, 241, 265), (241, 233, 263, 265), (267, 268, 263), (232, 264, 267), (226, 225, 267), (233, 226, 267), (263, 233, 267), (270, 268, 264, 266), (269, 270, 266, 248), (271, 279, 278, 273), (273, 278, 277, 247), (292, 295, 276), (239, 231, 271, 273), (247, 239, 273), (277, 278, 274, 275), (278, 279, 272, 274), (272, 279, 276), (295, 272, 276), (224, 292, 276), (231, 224, 276), (276, 279, 271), (194, 195, 196, 197, 198, 281, 280), (277, 306, 247), (275, 306, 277), (269, 306, 249), (247, 306, 338), (248, 306, 269), (249, 306, 330), (251, 306, 322), (262, 306, 251), (250, 306, 262), (215, 214, 311, 307), (214, 288, 310, 311), (217, 216, 308, 309), (216, 215, 307, 308), (252, 315, 313, 237), (237, 313, 314, 236), (218, 312, 315, 252), (309, 222, 223, 254, 312), (316, 323, 321, 318), (318, 321, 322, 303), (251, 319, 243), (296, 316, 318, 300), (228, 320, 293), (300, 318, 303), (321, 319, 251, 322), (323, 317, 319, 321), (316, 320, 323), (235, 320, 228), (293, 320, 296), (317, 320, 235), (320, 317, 323), (306, 303, 322), (324, 329, 331, 326), (326, 331, 330, 250), (249, 327, 241), (242, 326, 250), (234, 328, 324), (234, 324, 326, 242), (329, 325, 327, 331), (233, 328, 226), (325, 328, 233), (226, 328, 227), (227, 328, 234), (331, 327, 249, 330), (306, 250, 330), (328, 325, 329), (332, 339, 337, 334), (334, 337, 338, 248), (240, 334, 248), (232, 332, 334, 240), (337, 335, 247, 338), (247, 335, 239), (339, 333, 335, 337), (224, 336, 225), (333, 336, 231), (232, 336, 332), (231, 336, 224), (336, 333, 339), (306, 248, 338), (340, 355, 356, 342), (342, 356, 357, 344), (340, 349, 354, 355), (342, 285, 283, 340), (342, 344, 287, 285), (349, 353, 354), (283, 346, 349, 340), (341, 348, 347, 203), (203, 347, 346, 283), (351, 352, 353, 350), (347, 351, 350, 346), (346, 350, 353, 349), (348, 352, 351, 347), (356, 343, 345, 357), (357, 345, 213), (353, 352, 348, 354), (354, 348, 341, 355), (355, 341, 343, 356), (213, 287, 357), (357, 287, 344), (358, 370, 368, 360), (360, 368, 369, 362), (213, 362, 369), (208, 360, 362, 213), (359, 367, 365, 202), (203, 358, 360, 208), (365, 367, 371), (358, 366, 371, 370), (203, 364, 366, 358), (202, 365, 364, 203), (368, 361, 363, 369), (369, 363, 212), (371, 366, 364), (370, 359, 361, 368), (371, 367, 359, 370), (369, 212, 213), (371, 364, 365), (372, 393, 390, 374), (374, 390, 395, 376), (212, 376, 395), (202, 378, 380, 372), (207, 374, 376, 212), (202, 372, 374, 207), (381, 385, 383, 379), (201, 379, 378, 202), (373, 381, 379, 201), (372, 380, 394, 393), (383, 387, 391, 386, 382), (379, 383, 382, 378), (378, 382, 384, 380), (380, 384, 392, 394), (387, 389, 396, 391), (382, 386, 388, 384), (384, 388, 392), (385, 389, 387, 383), (390, 375, 377, 395), (395, 377, 211), (394, 381, 373, 393), (396, 389, 392), (392, 385, 381, 394), (393, 373, 375, 390), (396, 388, 386, 391), (395, 211, 212), (388, 396, 392), (389, 385, 392), (397, 411, 414, 399), (399, 414, 413, 401), (210, 402, 400, 205), (397, 405, 412, 411), (201, 397, 399, 206), (205, 400, 398, 200), (406, 410, 408, 404), (398, 406, 404, 200), (200, 404, 403, 201), (201, 403, 405, 397), (408, 410, 415), (405, 409, 415, 412), (403, 407, 409, 405), (404, 408, 416, 407, 403), (413, 210, 211), (412, 406, 398, 411), (411, 398, 400, 414), (415, 410, 406, 412), (414, 400, 402, 413), (210, 413, 402), (415, 409, 407), (407, 416, 415), (416, 408, 415)])
me_circle.polygons.foreach_set('use_smooth', [True] * 498)
_uv = me_circle.uv_layers.new(name='UVMap')
_uv.uv.foreach_set('vector', [0.5935, 0.8587, 0.5935, 0.8587, 0.5935, 0.8587, 0.5935, 0.8587, 0.5935, 0.8587, 0.5935, 0.8587, 0.5935, 0.8587, 0.5935, 0.8587, 0.5462, 0.8588, 0.5462, 0.8588, 0.5462, 0.8588, 0.5462, 0.8588, 0.5935, 0.8587, 0.5935, 0.8587, 0.5935, 0.8587, 0.5935, 0.8587, 0.5462, 0.8588, 0.5462, 0.8588, 0.5462, 0.8588, 0.5462, 0.8588, 0.5462, 0.8588, 0.5462, 0.8588, 0.5462, 0.8588, 0.5462, 0.8588, 0.5977, 0.7344, 0.5977, 0.7344, 0.5977, 0.7344, 0.5977, 0.7344, 0.5462, 0.8588, 0.5462, 0.8588, 0.5462, 0.8588, 0.5462, 0.8588, 0.5971, 0.7345, 0.5971, 0.7345, 0.5971, 0.7345, 0.5971, 0.7345, 0.5935, 0.8587, 0.5935, 0.8587, 0.5935, 0.8587, 0.5935, 0.8587, 0.597, 0.7345, 0.597, 0.7345, 0.597, 0.7345, 0.597, 0.7345, 0.7345, 0.7291, 0.7345, 0.7291, 0.7345, 0.7291, 0.5977, 0.7344, 0.5977, 0.7344, 0.5977, 0.7344, 0.5977, 0.7344, 0.5462, 0.8588, 0.5462, 0.8588, 0.5462, 0.8588, 0.5462, 0.8588, 0.5971, 0.7345, 0.5971, 0.7345, 0.5971, 0.7345, 0.5971, 0.7345, 0.5935, 0.8587, 0.5935, 0.8587, 0.5935, 0.8587, 0.5935, 0.8587, 0.597, 0.7345, 0.597, 0.7345, 0.597, 0.7345, 0.597, 0.7345, 0.5977, 0.7344, 0.5977, 0.7344, 0.5977, 0.7344, 0.5977, 0.7344, 0.5935, 0.8587, 0.5935, 0.8587, 0.5935, 0.8587, 0.5935, 0.8587, 0.5462, 0.8588, 0.5462, 0.8588, 0.5462, 0.8588, 0.5462, 0.8588, 0.5462, 0.8588, 0.5462, 0.8588, 0.5462, 0.8588, 0.5462, 0.8588, 0.5935, 0.8587, 0.5935, 0.8587, 0.5935, 0.8587, 0.5935, 0.8587, 0.5935, 0.8587, 0.5935, 0.8587, 0.5935, 0.8587, 0.5935, 0.8587, 0.5462, 0.8588, 0.5462, 0.8588, 0.5462, 0.8588, 0.5462, 0.8588, 0.5461, 0.8589, 0.5461, 0.8589, 0.5461, 0.8589, 0.5461, 0.8589, 0.5935, 0.8587, 0.5935, 0.8587, 0.5935, 0.8587, 0.5935, 0.8587, 0.5461, 0.8589, 0.5461, 0.8589, 0.5461, 0.8589, 0.5461, 0.8589, 0.7866, 0.8885, 0.7866, 0.8885, 0.7866, 0.8885, 0.7866, 0.8885, 0.5935, 0.8587, 0.5935, 0.8587, 0.5935, 0.8587, 0.5935, 0.8587, 0.8364, 0.8865, 0.8364, 0.8865, 0.8364, 0.8865, 0.8364, 0.8865, 0.7871, 0.7324, 0.7871, 0.7324, 0.7871, 0.7324, 0.7871, 0.7324, 0.7871, 0.7324, 0.7871, 0.7324, 0.7871, 0.7324, 0.7871, 0.7324, 0.7871, 0.7324, 0.7871, 0.7324, 0.7871, 0.7324, 0.7871, 0.7324, 0.7871, 0.7324, 0.7871, 0.7324, 0.7871, 0.7324, 0.7871, 0.7324, 0.7871, 0.7324, 0.7871, 0.7324, 0.7871, 0.7324, 0.7871, 0.7324, 0.7871, 0.7324, 0.7871, 0.7324, 0.7871, 0.7324, 0.7871, 0.7324, 0.597, 0.7345, 0.597, 0.7345, 0.597, 0.7345, 0.7871, 0.7324, 0.7871, 0.7324, 0.7871, 0.7324, 0.7461, 0.7324, 0.7461, 0.7324, 0.7461, 0.7324, 0.597, 0.7345, 0.597, 0.7345, 0.597, 0.7345, 0.7871, 0.7324, 0.7871, 0.7324, 0.7871, 0.7324, 0.7461, 0.7324, 0.7461, 0.7324, 0.7461, 0.7324, 0.597, 0.7345, 0.597, 0.7345, 0.597, 0.7345, 0.9229, 0.9904, 0.9228, 0.9905, 0.9228, 0.9906, 0.9229, 0.9906, 0.9229, 0.9906, 0.923, 0.9905, 0.597, 0.7345, 0.597, 0.7345, 0.597, 0.7345, 0.923, 0.9907, 0.9227, 0.9907, 0.9227, 0.9904, 0.923, 0.9904, 0.597, 0.7345, 0.597, 0.7345, 0.597, 0.7345, 0.597, 0.7345, 0.923, 0.9907, 0.9227, 0.9907, 0.9227, 0.9904, 0.923, 0.9904, 0.597, 0.7345, 0.597, 0.7345, 0.597, 0.7345, 0.597, 0.7345, 0.597, 0.7345, 0.597, 0.7345, 0.597, 0.7345, 0.597, 0.7345, 0.8364, 0.8865, 0.8364, 0.8865, 0.8364, 0.8865, 0.8364, 0.8865, 0.923, 0.9905, 0.9227, 0.9905, 0.9227, 0.9904, 0.923, 0.9904, 0.597, 0.7345, 0.597, 0.7345, 0.597, 0.7345, 0.597, 0.7345, 0.8364, 0.8865, 0.8364, 0.8865, 0.8364, 0.8865, 0.8364, 0.8865, 0.923, 0.9907, 0.9227, 0.9907, 0.9227, 0.9904, 0.923, 0.9904, 0.597, 0.7345, 0.597, 0.7345, 0.597, 0.7345, 0.8364, 0.8865, 0.8364, 0.8865, 0.8364, 0.8865, 0.8364, 0.8865, 0.597, 0.7345, 0.597, 0.7345, 0.597, 0.7345, 0.5935, 0.8587, 0.5935, 0.8587, 0.5935, 0.8587, 0.597, 0.7345, 0.597, 0.7345, 0.597, 0.7345, 0.8364, 0.8865, 0.8364, 0.8865, 0.8364, 0.8865, 0.8364, 0.8865, 0.8364, 0.8865, 0.8364, 0.8865, 0.8364, 0.8865, 0.8364, 0.8865, 0.5935, 0.8587, 0.5935, 0.8587, 0.5935, 0.8587, 0.5935, 0.8587, 0.597, 0.7345, 0.597, 0.7345, 0.597, 0.7345, 0.597, 0.7345, 0.7852, 0.5301, 0.7832, 0.5301, 0.7832, 0.5281, 0.7852, 0.5281, 0.597, 0.7345, 0.597, 0.7345, 0.597, 0.7345, 0.8364, 0.8865, 0.8364, 0.8865, 0.8364, 0.8865, 0.8364, 0.8865, 0.7871, 0.7324, 0.7871, 0.7324, 0.7871, 0.7324, 0.7871, 0.7324, 0.7871, 0.7324, 0.7871, 0.7324, 0.7871, 0.7324, 0.7871, 0.7324, 0.597, 0.7345, 0.597, 0.7345, 0.597, 0.7345, 0.597, 0.7345, 0.597, 0.7345, 0.597, 0.7345, 0.597, 0.7345, 0.597, 0.7345, 0.597, 0.7345, 0.597, 0.7345, 0.597, 0.7345, 0.7871, 0.7324, 0.7871, 0.7324, 0.7871, 0.7324, 0.7871, 0.7324, 0.7871, 0.7324, 0.7871, 0.7324, 0.7871, 0.7324, 0.7871, 0.7324, 0.7871, 0.7324, 0.7871, 0.7324, 0.7871, 0.7324, 0.597, 0.7345, 0.597, 0.7345, 0.597, 0.7345, 0.597, 0.7345, 0.597, 0.7345, 0.597, 0.7345, 0.597, 0.7345, 0.597, 0.7345, 0.597, 0.7345, 0.7871, 0.7324, 0.7871, 0.7324, 0.7871, 0.7324, 0.7871, 0.7324, 0.7871, 0.7324, 0.7871, 0.7324, 0.7871, 0.7324, 0.7871, 0.7324, 0.7871, 0.7324, 0.7871, 0.7324, 0.7871, 0.7324, 0.597, 0.7345, 0.597, 0.7345, 0.597, 0.7345, 0.597, 0.7345, 0.597, 0.7345, 0.597, 0.7345, 0.597, 0.7345, 0.7871, 0.7324, 0.7871, 0.7324, 0.7871, 0.7324, 0.597, 0.7345, 0.597, 0.7345, 0.597, 0.7345, 0.7871, 0.7324, 0.7871, 0.7324, 0.7871, 0.7324, 0.597, 0.7345, 0.597, 0.7345, 0.597, 0.7345, 0.597, 0.7345, 0.597, 0.7345, 0.597, 0.7345, 0.7871, 0.7324, 0.7871, 0.7324, 0.7871, 0.7324, 0.7871, 0.7324, 0.7871, 0.7324, 0.7871, 0.7324, 0.7871, 0.7324, 0.7871, 0.7324, 0.7871, 0.7324, 0.7871, 0.7324, 0.7871, 0.7324, 0.7871, 0.7324, 0.7871, 0.7324, 0.7871, 0.7324, 0.7871, 0.7324, 0.7871, 0.7324, 0.597, 0.7345, 0.597, 0.7345, 0.597, 0.7345, 0.597, 0.7345, 0.597, 0.7345, 0.597, 0.7345, 0.597, 0.7345, 0.597, 0.7345, 0.597, 0.7345, 0.597, 0.7345, 0.7871, 0.7324, 0.7871, 0.7324, 0.7871, 0.7324, 0.7871, 0.7324, 0.7871, 0.7324, 0.7871, 0.7324, 0.7871, 0.7324, 0.7871, 0.7324, 0.7871, 0.7324, 0.7871, 0.7324, 0.7871, 0.7324, 0.597, 0.7345, 0.597, 0.7345, 0.597, 0.7345, 0.7871, 0.7324, 0.7871, 0.7324, 0.7871, 0.7324, 0.597, 0.7345, 0.597, 0.7345, 0.597, 0.7345, 0.7871, 0.7324, 0.7871, 0.7324, 0.7871, 0.7324, 0.5462, 0.8588, 0.5462, 0.8588, 0.5462, 0.8588, 0.5462, 0.8588, 0.5462, 0.8588, 0.5462, 0.8588, 0.5462, 0.8588, 0.8348, 0.8813, 0.8348, 0.8813, 0.8348, 0.8813, 0.7868, 0.8877, 0.7868, 0.8877, 0.7868, 0.8877, 0.8348, 0.8813, 0.8348, 0.8813, 0.8348, 0.8813, 0.7868, 0.8877, 0.7868, 0.8877, 0.7868, 0.8877, 0.7868, 0.8877, 0.7868, 0.8877, 0.7868, 0.8877, 0.7868, 0.8877, 0.7868, 0.8877, 0.7868, 0.8877, 0.7868, 0.8877, 0.7868, 0.8877, 0.7868, 0.8877, 0.8348, 0.8813, 0.8348, 0.8813, 0.8348, 0.8813, 0.7868, 0.8877, 0.7868, 0.8877, 0.7868, 0.8877, 0.8364, 0.8866, 0.8364, 0.8866, 0.8364, 0.8866, 0.8364, 0.8866, 0.7866, 0.8885, 0.7866, 0.8885, 0.7866, 0.8885, 0.7866, 0.8885, 0.8364, 0.8866, 0.8364, 0.8866, 0.8364, 0.8866, 0.8364, 0.8866, 0.7866, 0.8885, 0.7866, 0.8885, 0.7866, 0.8885, 0.7866, 0.8885, 0.8364, 0.8865, 0.8364, 0.8865, 0.8364, 0.8865, 0.8364, 0.8865, 0.923, 0.9907, 0.9227, 0.9907, 0.9227, 0.9905, 0.923, 0.9905, 0.8364, 0.8865, 0.8364, 0.8865, 0.8364, 0.8865, 0.8364, 0.8865, 0.5461, 0.8589, 0.5461, 0.8589, 0.5461, 0.8589, 0.5461, 0.8589, 0.5461, 0.8589, 0.7461, 0.7324, 0.7461, 0.7324, 0.7461, 0.7324, 0.7461, 0.7324, 0.7461, 0.7324, 0.7461, 0.7324, 0.7461, 0.7324, 0.7461, 0.7324, 0.597, 0.7345, 0.597, 0.7345, 0.597, 0.7345, 0.597, 0.7345, 0.597, 0.7345, 0.597, 0.7345, 0.597, 0.7345, 0.7871, 0.7324, 0.7871, 0.7324, 0.7871, 0.7324, 0.597, 0.7345, 0.597, 0.7345, 0.597, 0.7345, 0.7461, 0.7324, 0.7461, 0.7324, 0.7461, 0.7324, 0.7461, 0.7324, 0.7461, 0.7324, 0.7461, 0.7324, 0.7461, 0.7324, 0.7461, 0.7324, 0.7461, 0.7324, 0.7461, 0.7324, 0.7461, 0.7324, 0.597, 0.7345, 0.597, 0.7345, 0.597, 0.7345, 0.597, 0.7345, 0.597, 0.7345, 0.597, 0.7345, 0.597, 0.7345, 0.597, 0.7345, 0.597, 0.7345, 0.7461, 0.7324, 0.7461, 0.7324, 0.7461, 0.7324, 0.8348, 0.8813, 0.8348, 0.8813, 0.8348, 0.8813, 0.7461, 0.7324, 0.7461, 0.7324, 0.7461, 0.7324, 0.7461, 0.7324, 0.7461, 0.7324, 0.7461, 0.7324, 0.7461, 0.7324, 0.7461, 0.7324, 0.597, 0.7345, 0.597, 0.7345, 0.597, 0.7345, 0.597, 0.7345, 0.597, 0.7345, 0.597, 0.7345, 0.597, 0.7345, 0.597, 0.7345, 0.597, 0.7345, 0.597, 0.7345, 0.597, 0.7345, 0.597, 0.7345, 0.597, 0.7345, 0.7461, 0.7324, 0.7461, 0.7324, 0.7461, 0.7324, 0.7461, 0.7324, 0.597, 0.7345, 0.597, 0.7345, 0.597, 0.7345, 0.597, 0.7345, 0.597, 0.7345, 0.597, 0.7345, 0.7871, 0.7324, 0.7871, 0.7324, 0.7871, 0.7324, 0.597, 0.7345, 0.597, 0.7345, 0.597, 0.7345, 0.7461, 0.7324, 0.7461, 0.7324, 0.7461, 0.7324, 0.7461, 0.7324, 0.8348, 0.8813, 0.8348, 0.8813, 0.8348, 0.8813, 0.7461, 0.7324, 0.7461, 0.7324, 0.7461, 0.7324, 0.7461, 0.7324, 0.7461, 0.7324, 0.7461, 0.7324, 0.7461, 0.7324, 0.7461, 0.7324, 0.7461, 0.7324, 0.7461, 0.7324, 0.7461, 0.7324, 0.597, 0.7345, 0.597, 0.7345, 0.597, 0.7345, 0.597, 0.7345, 0.597, 0.7345, 0.597, 0.7345, 0.597, 0.7345, 0.7461, 0.7324, 0.7461, 0.7324, 0.7461, 0.7324, 0.7461, 0.7324, 0.597, 0.7345, 0.597, 0.7345, 0.597, 0.7345, 0.7461, 0.7324, 0.7461, 0.7324, 0.7461, 0.7324, 0.7461, 0.7324, 0.7871, 0.7324, 0.7871, 0.7324, 0.7871, 0.7324, 0.597, 0.7345, 0.597, 0.7345, 0.597, 0.7345, 0.597, 0.7345, 0.597, 0.7345, 0.597, 0.7345, 0.597, 0.7345, 0.597, 0.7345, 0.597, 0.7345, 0.7461, 0.7324, 0.7461, 0.7324, 0.7461, 0.7324, 0.8348, 0.8813, 0.8348, 0.8813, 0.8348, 0.8813, 0.7871, 0.7324, 0.7871, 0.7324, 0.7871, 0.7324, 0.7871, 0.7324, 0.7871, 0.7324, 0.7871, 0.7324, 0.7871, 0.7324, 0.7871, 0.7324, 0.7871, 0.7324, 0.7871, 0.7324, 0.7871, 0.7324, 0.7871, 0.7324, 0.5971, 0.7345, 0.5971, 0.7345, 0.5971, 0.7345, 0.5971, 0.7345, 0.5971, 0.7345, 0.5971, 0.7345, 0.5971, 0.7345, 0.5971, 0.7345, 0.7871, 0.7324, 0.7871, 0.7324, 0.7871, 0.7324, 0.5971, 0.7345, 0.5971, 0.7345, 0.5971, 0.7345, 0.5971, 0.7345, 0.597, 0.7345, 0.597, 0.7345, 0.597, 0.7345, 0.597, 0.7345, 0.7871, 0.7324, 0.7871, 0.7324, 0.7871, 0.7324, 0.7871, 0.7324, 0.5971, 0.7345, 0.5971, 0.7345, 0.5971, 0.7345, 0.5971, 0.7345, 0.7871, 0.7324, 0.7871, 0.7324, 0.7871, 0.7324, 0.7871, 0.7324, 0.5971, 0.7345, 0.5971, 0.7345, 0.5971, 0.7345, 0.5971, 0.7345, 0.597, 0.7345, 0.597, 0.7345, 0.597, 0.7345, 0.597, 0.7345, 0.7871, 0.7324, 0.7871, 0.7324, 0.7871, 0.7324, 0.7871, 0.7324, 0.7871, 0.7324, 0.7871, 0.7324, 0.7871, 0.7324, 0.7871, 0.7324, 0.7871, 0.7324, 0.7871, 0.7324, 0.7871, 0.7324, 0.7871, 0.7324, 0.7871, 0.7324, 0.7871, 0.7324, 0.7871, 0.7324, 0.7871, 0.7324, 0.7871, 0.7324, 0.7871, 0.7324, 0.7871, 0.7324, 0.7871, 0.7324, 0.7871, 0.7324, 0.7871, 0.7324, 0.7871, 0.7324, 0.7871, 0.7324, 0.7871, 0.7324, 0.7346, 0.7291, 0.7346, 0.7291, 0.7346, 0.7291, 0.7346, 0.7291, 0.7346, 0.7291, 0.7346, 0.7291, 0.7346, 0.7291, 0.7346, 0.7291, 0.7346, 0.7291, 0.7346, 0.7291, 0.7346, 0.7291, 0.597, 0.7345, 0.597, 0.7345, 0.597, 0.7345, 0.597, 0.7345, 0.5971, 0.7345, 0.5971, 0.7345, 0.5971, 0.7345, 0.5971, 0.7345, 0.597, 0.7345, 0.597, 0.7345, 0.597, 0.7345, 0.597, 0.7345, 0.5971, 0.7345, 0.5971, 0.7345, 0.5971, 0.7345, 0.7346, 0.7291, 0.7346, 0.7291, 0.7346, 0.7291, 0.7346, 0.7291, 0.597, 0.7345, 0.597, 0.7345, 0.597, 0.7345, 0.597, 0.7345, 0.787, 0.7324, 0.787, 0.7324, 0.787, 0.7324, 0.787, 0.7324, 0.7346, 0.7291, 0.7346, 0.7291, 0.7346, 0.7291, 0.7346, 0.7291, 0.7346, 0.7291, 0.7346, 0.7291, 0.7346, 0.7291, 0.5971, 0.7345, 0.5971, 0.7345, 0.5971, 0.7345, 0.7346, 0.7291, 0.7346, 0.7291, 0.7346, 0.7291, 0.7346, 0.7291, 0.7346, 0.7291, 0.7346, 0.7291, 0.7346, 0.7291, 0.7346, 0.7291, 0.7871, 0.7324, 0.7871, 0.7324, 0.7871, 0.7324, 0.7871, 0.7324, 0.7871, 0.7324, 0.7871, 0.7324, 0.7871, 0.7324, 0.7871, 0.7324, 0.7871, 0.7324, 0.7871, 0.7324, 0.7871, 0.7324, 0.7871, 0.7324, 0.7871, 0.7324, 0.7871, 0.7324, 0.7871, 0.7324, 0.7871, 0.7324, 0.7871, 0.7324, 0.5971, 0.7345, 0.5971, 0.7345, 0.5971, 0.7345, 0.5971, 0.7345, 0.5971, 0.7345, 0.5971, 0.7345, 0.5971, 0.7345, 0.5971, 0.7345, 0.5971, 0.7345, 0.5971, 0.7345, 0.5971, 0.7345, 0.5971, 0.7345, 0.5977, 0.7344, 0.5977, 0.7344, 0.5977, 0.7344, 0.5977, 0.7344, 0.7871, 0.7324, 0.7871, 0.7324, 0.7871, 0.7324, 0.7871, 0.7324, 0.5977, 0.7344, 0.5977, 0.7344, 0.5977, 0.7344, 0.5977, 0.7344, 0.7871, 0.7324, 0.7871, 0.7324, 0.7871, 0.7324, 0.7871, 0.7324, 0.7871, 0.7324, 0.7871, 0.7324, 0.7871, 0.7324, 0.7871, 0.7324, 0.7871, 0.7324, 0.7871, 0.7324, 0.7871, 0.7324, 0.7871, 0.7324, 0.7871, 0.7324, 0.5971, 0.7345, 0.5971, 0.7345, 0.5971, 0.7345, 0.5971, 0.7345, 0.7871, 0.7324, 0.7871, 0.7324, 0.7871, 0.7324, 0.7871, 0.7324, 0.5978, 0.7344, 0.5978, 0.7344, 0.5978, 0.7344, 0.5978, 0.7344, 0.5971, 0.7345, 0.5971, 0.7345, 0.5971, 0.7345, 0.5971, 0.7345, 0.7871, 0.7324, 0.7871, 0.7324, 0.7871, 0.7324, 0.5977, 0.7344, 0.5977, 0.7344, 0.5977, 0.7344, 0.5977, 0.7344, 0.7871, 0.7324, 0.7871, 0.7324, 0.7871, 0.7324, 0.7871, 0.7324, 0.7871, 0.7324, 0.7871, 0.7324, 0.7871, 0.7324, 0.7871, 0.7324, 0.7871, 0.7324, 0.7871, 0.7324, 0.7871, 0.7324, 0.7871, 0.7324, 0.7871, 0.7324, 0.7871, 0.7324, 0.7871, 0.7324, 0.7871, 0.7324, 0.7871, 0.7324, 0.7871, 0.7324, 0.7871, 0.7324, 0.7871, 0.7324, 0.7871, 0.7324, 0.7871, 0.7324, 0.5978, 0.7344, 0.5978, 0.7344, 0.5978, 0.7344, 0.5978, 0.7344, 0.7871, 0.7324, 0.7871, 0.7324, 0.7871, 0.7324, 0.7871, 0.7324, 0.7871, 0.7324, 0.7871, 0.7324, 0.7871, 0.7324, 0.7871, 0.7324, 0.7871, 0.7324, 0.7345, 0.7291, 0.7345, 0.7291, 0.7345, 0.7291, 0.7345, 0.7291, 0.7345, 0.7291, 0.7345, 0.7291, 0.7345, 0.7291, 0.7345, 0.7291, 0.6028, 0.7328, 0.6028, 0.7328, 0.6028, 0.7328, 0.6028, 0.7328, 0.7345, 0.7291, 0.7345, 0.7291, 0.7345, 0.7291, 0.7345, 0.7291, 0.5977, 0.7344, 0.5977, 0.7344, 0.5977, 0.7344, 0.5977, 0.7344, 0.6028, 0.7328, 0.6028, 0.7328, 0.6028, 0.7328, 0.6028, 0.7328, 0.6028, 0.7328, 0.6028, 0.7328, 0.6028, 0.7328, 0.6028, 0.7328, 0.6028, 0.7328, 0.6028, 0.7328, 0.6028, 0.7328, 0.6028, 0.7328, 0.5462, 0.8588, 0.5462, 0.8588, 0.5462, 0.8588, 0.5462, 0.8588, 0.5977, 0.7344, 0.5977, 0.7344, 0.5977, 0.7344, 0.5977, 0.7344, 0.603, 0.7328, 0.603, 0.7328, 0.603, 0.7328, 0.7345, 0.7291, 0.7345, 0.7291, 0.7345, 0.7291, 0.7345, 0.7291, 0.5977, 0.7344, 0.5977, 0.7344, 0.5977, 0.7344, 0.5977, 0.7344, 0.5462, 0.8588, 0.5462, 0.8588, 0.5462, 0.8588, 0.5462, 0.8588, 0.5462, 0.8588, 0.7345, 0.7291, 0.7345, 0.7291, 0.7345, 0.7291, 0.7345, 0.7291, 0.7345, 0.7291, 0.7345, 0.7291, 0.7345, 0.7291, 0.7345, 0.7291, 0.7345, 0.7291, 0.7345, 0.7291, 0.7345, 0.7291, 0.7345, 0.7291, 0.7345, 0.7291, 0.7345, 0.7291, 0.7345, 0.7291, 0.7345, 0.7291, 0.7345, 0.7291, 0.7345, 0.7291, 0.7345, 0.7291, 0.7345, 0.7291, 0.7345, 0.7291, 0.7345, 0.7291, 0.603, 0.7328, 0.603, 0.7328, 0.603, 0.7328, 0.603, 0.7328, 0.603, 0.7328, 0.603, 0.7328, 0.603, 0.7328, 0.603, 0.7328, 0.603, 0.7328, 0.5935, 0.8587, 0.5935, 0.8587, 0.5935, 0.8587, 0.5935, 0.8587, 0.5935, 0.8587, 0.5935, 0.8587, 0.5935, 0.8587, 0.5935, 0.8587, 0.5462, 0.8588, 0.5462, 0.8588, 0.5462, 0.8588, 0.5462, 0.8588, 0.5935, 0.8587, 0.5935, 0.8587, 0.5935, 0.8587, 0.5935, 0.8587, 0.5462, 0.8588, 0.5462, 0.8588, 0.5462, 0.8588, 0.5462, 0.8588, 0.5462, 0.8588, 0.5462, 0.8588, 0.5462, 0.8588, 0.5462, 0.8588, 0.5977, 0.7344, 0.5977, 0.7344, 0.5977, 0.7344, 0.5977, 0.7344, 0.5462, 0.8588, 0.5462, 0.8588, 0.5462, 0.8588, 0.5462, 0.8588, 0.5971, 0.7345, 0.5971, 0.7345, 0.5971, 0.7345, 0.5971, 0.7345, 0.5935, 0.8587, 0.5935, 0.8587, 0.5935, 0.8587, 0.5935, 0.8587, 0.597, 0.7345, 0.597, 0.7345, 0.597, 0.7345, 0.597, 0.7345, 0.7869, 0.7323, 0.7869, 0.7323, 0.7869, 0.7323, 0.5977, 0.7344, 0.5977, 0.7344, 0.5977, 0.7344, 0.5977, 0.7344, 0.5462, 0.8588, 0.5462, 0.8588, 0.5462, 0.8588, 0.5462, 0.8588, 0.5971, 0.7345, 0.5971, 0.7345, 0.5971, 0.7345, 0.5971, 0.7345, 0.5935, 0.8587, 0.5935, 0.8587, 0.5935, 0.8587, 0.5935, 0.8587, 0.597, 0.7345, 0.597, 0.7345, 0.597, 0.7345, 0.597, 0.7345, 0.5977, 0.7344, 0.5977, 0.7344, 0.5977, 0.7344, 0.5977, 0.7344, 0.5935, 0.8587, 0.5935, 0.8587, 0.5935, 0.8587, 0.5935, 0.8587, 0.5462, 0.8588, 0.5462, 0.8588, 0.5462, 0.8588, 0.5462, 0.8588, 0.5462, 0.8588, 0.5462, 0.8588, 0.5462, 0.8588, 0.5462, 0.8588, 0.5935, 0.8587, 0.5935, 0.8587, 0.5935, 0.8587, 0.5935, 0.8587, 0.5935, 0.8587, 0.5935, 0.8587, 0.5935, 0.8587, 0.5935, 0.8587, 0.5462, 0.8588, 0.5462, 0.8588, 0.5462, 0.8588, 0.5462, 0.8588, 0.5461, 0.8589, 0.5461, 0.8589, 0.5461, 0.8589, 0.5461, 0.8589, 0.5935, 0.8587, 0.5935, 0.8587, 0.5935, 0.8587, 0.5935, 0.8587, 0.5461, 0.8589, 0.5461, 0.8589, 0.5461, 0.8589, 0.5461, 0.8589, 0.7866, 0.8885, 0.7866, 0.8885, 0.7866, 0.8885, 0.7866, 0.8885, 0.5935, 0.8587, 0.5935, 0.8587, 0.5935, 0.8587, 0.5935, 0.8587, 0.8364, 0.8865, 0.8364, 0.8865, 0.8364, 0.8865, 0.8364, 0.8865, 0.7871, 0.7324, 0.7871, 0.7324, 0.7871, 0.7324, 0.7871, 0.7324, 0.7871, 0.7324, 0.7871, 0.7324, 0.7871, 0.7324, 0.7871, 0.7324, 0.7871, 0.7324, 0.7871, 0.7324, 0.7871, 0.7324, 0.7871, 0.7324, 0.7871, 0.7324, 0.7871, 0.7324, 0.7871, 0.7324, 0.7871, 0.7324, 0.7871, 0.7324, 0.7871, 0.7324, 0.7871, 0.7324, 0.7871, 0.7324, 0.7871, 0.7324, 0.7871, 0.7324, 0.7871, 0.7324, 0.7871, 0.7324, 0.597, 0.7345, 0.597, 0.7345, 0.597, 0.7345, 0.7461, 0.7324, 0.7461, 0.7324, 0.7461, 0.7324, 0.7871, 0.7324, 0.7871, 0.7324, 0.7871, 0.7324, 0.597, 0.7345, 0.597, 0.7345, 0.597, 0.7345, 0.7871, 0.7324, 0.7871, 0.7324, 0.7871, 0.7324, 0.7871, 0.7324, 0.7871, 0.7324, 0.7871, 0.7324, 0.597, 0.7345, 0.597, 0.7345, 0.597, 0.7345, 0.9229, 0.9904, 0.923, 0.9905, 0.9229, 0.9906, 0.9229, 0.9906, 0.9228, 0.9906, 0.9228, 0.9905, 0.597, 0.7345, 0.597, 0.7345, 0.597, 0.7345, 0.923, 0.9907, 0.923, 0.9904, 0.9227, 0.9904, 0.9227, 0.9907, 0.597, 0.7345, 0.597, 0.7345, 0.597, 0.7345, 0.597, 0.7345, 0.923, 0.9907, 0.923, 0.9904, 0.9227, 0.9904, 0.9227, 0.9907, 0.597, 0.7345, 0.597, 0.7345, 0.597, 0.7345, 0.597, 0.7345, 0.597, 0.7345, 0.597, 0.7345, 0.597, 0.7345, 0.597, 0.7345, 0.8364, 0.8865, 0.8364, 0.8865, 0.8364, 0.8865, 0.8364, 0.8865, 0.923, 0.9905, 0.923, 0.9904, 0.9227, 0.9904, 0.9227, 0.9905, 0.597, 0.7345, 0.597, 0.7345, 0.597, 0.7345, 0.597, 0.7345, 0.8364, 0.8865, 0.8364, 0.8865, 0.8364, 0.8865, 0.8364, 0.8865, 0.923, 0.9907, 0.923, 0.9904, 0.9227, 0.9904, 0.9227, 0.9907, 0.597, 0.7345, 0.597, 0.7345, 0.597, 0.7345, 0.8364, 0.8865, 0.8364, 0.8865, 0.8364, 0.8865, 0.8364, 0.8865, 0.597, 0.7345, 0.597, 0.7345, 0.597, 0.7345, 0.5935, 0.8587, 0.5935, 0.8587, 0.5935, 0.8587, 0.597, 0.7345, 0.597, 0.7345, 0.597, 0.7345, 0.8364, 0.8865, 0.8364, 0.8865, 0.8364, 0.8865, 0.8364, 0.8865, 0.8364, 0.8865, 0.8364, 0.8865, 0.8364, 0.8865, 0.8364, 0.8865, 0.5935, 0.8587, 0.5935, 0.8587, 0.5935, 0.8587, 0.5935, 0.8587, 0.597, 0.7345, 0.597, 0.7345, 0.597, 0.7345, 0.597, 0.7345, 0.7852, 0.5301, 0.7852, 0.5281, 0.7832, 0.5281, 0.7832, 0.5301, 0.597, 0.7345, 0.597, 0.7345, 0.597, 0.7345, 0.8364, 0.8865, 0.8364, 0.8865, 0.8364, 0.8865, 0.8364, 0.8865, 0.7461, 0.7324, 0.7461, 0.7324, 0.7461, 0.7324, 0.7461, 0.7324, 0.7461, 0.7324, 0.7461, 0.7324, 0.7461, 0.7324, 0.7461, 0.7324, 0.597, 0.7345, 0.597, 0.7345, 0.597, 0.7345, 0.597, 0.7345, 0.597, 0.7345, 0.597, 0.7345, 0.597, 0.7345, 0.597, 0.7345, 0.597, 0.7345, 0.597, 0.7345, 0.597, 0.7345, 0.7461, 0.7324, 0.7461, 0.7324, 0.7461, 0.7324, 0.7461, 0.7324, 0.7461, 0.7324, 0.7461, 0.7324, 0.7461, 0.7324, 0.7461, 0.7324, 0.7461, 0.7324, 0.7461, 0.7324, 0.7461, 0.7324, 0.597, 0.7345, 0.597, 0.7345, 0.597, 0.7345, 0.597, 0.7345, 0.597, 0.7345, 0.597, 0.7345, 0.597, 0.7345, 0.597, 0.7345, 0.597, 0.7345, 0.7461, 0.7324, 0.7461, 0.7324, 0.7461, 0.7324, 0.7461, 0.7324, 0.7461, 0.7324, 0.7461, 0.7324, 0.7461, 0.7324, 0.7461, 0.7324, 0.7461, 0.7324, 0.7461, 0.7324, 0.7461, 0.7324, 0.597, 0.7345, 0.597, 0.7345, 0.597, 0.7345, 0.597, 0.7345, 0.597, 0.7345, 0.597, 0.7345, 0.597, 0.7345, 0.7461, 0.7324, 0.7461, 0.7324, 0.7461, 0.7324, 0.597, 0.7345, 0.597, 0.7345, 0.597, 0.7345, 0.7871, 0.7324, 0.7871, 0.7324, 0.7871, 0.7324, 0.597, 0.7345, 0.597, 0.7345, 0.597, 0.7345, 0.597, 0.7345, 0.597, 0.7345, 0.597, 0.7345, 0.7461, 0.7324, 0.7461, 0.7324, 0.7461, 0.7324, 0.7461, 0.7324, 0.7461, 0.7324, 0.7461, 0.7324, 0.7461, 0.7324, 0.7461, 0.7324, 0.7461, 0.7324, 0.7461, 0.7324, 0.7461, 0.7324, 0.7461, 0.7324, 0.7461, 0.7324, 0.7461, 0.7324, 0.7461, 0.7324, 0.7461, 0.7324, 0.597, 0.7345, 0.597, 0.7345, 0.597, 0.7345, 0.597, 0.7345, 0.597, 0.7345, 0.597, 0.7345, 0.597, 0.7345, 0.597, 0.7345, 0.597, 0.7345, 0.597, 0.7345, 0.7461, 0.7324, 0.7461, 0.7324, 0.7461, 0.7324, 0.7461, 0.7324, 0.7461, 0.7324, 0.7461, 0.7324, 0.7461, 0.7324, 0.7461, 0.7324, 0.7461, 0.7324, 0.7461, 0.7324, 0.7461, 0.7324, 0.597, 0.7345, 0.597, 0.7345, 0.597, 0.7345, 0.7871, 0.7324, 0.7871, 0.7324, 0.7871, 0.7324, 0.597, 0.7345, 0.597, 0.7345, 0.597, 0.7345, 0.7461, 0.7324, 0.7461, 0.7324, 0.7461, 0.7324, 0.5462, 0.8588, 0.5462, 0.8588, 0.5462, 0.8588, 0.5462, 0.8588, 0.5462, 0.8588, 0.5462, 0.8588, 0.5462, 0.8588, 0.8348, 0.8813, 0.8348, 0.8813, 0.8348, 0.8813, 0.7868, 0.8877, 0.7868, 0.8877, 0.7868, 0.8877, 0.8348, 0.8813, 0.8348, 0.8813, 0.8348, 0.8813, 0.7868, 0.8877, 0.7868, 0.8877, 0.7868, 0.8877, 0.7868, 0.8877, 0.7868, 0.8877, 0.7868, 0.8877, 0.7868, 0.8877, 0.7868, 0.8877, 0.7868, 0.8877, 0.7868, 0.8877, 0.7868, 0.8877, 0.7868, 0.8877, 0.8348, 0.8813, 0.8348, 0.8813, 0.8348, 0.8813, 0.7868, 0.8877, 0.7868, 0.8877, 0.7868, 0.8877, 0.8364, 0.8866, 0.8364, 0.8866, 0.8364, 0.8866, 0.8364, 0.8866, 0.7866, 0.8885, 0.7866, 0.8885, 0.7866, 0.8885, 0.7866, 0.8885, 0.8364, 0.8866, 0.8364, 0.8866, 0.8364, 0.8866, 0.8364, 0.8866, 0.7866, 0.8885, 0.7866, 0.8885, 0.7866, 0.8885, 0.7866, 0.8885, 0.8364, 0.8865, 0.8364, 0.8865, 0.8364, 0.8865, 0.8364, 0.8865, 0.923, 0.9907, 0.923, 0.9905, 0.9227, 0.9905, 0.9227, 0.9907, 0.8364, 0.8865, 0.8364, 0.8865, 0.8364, 0.8865, 0.8364, 0.8865, 0.5461, 0.8589, 0.5461, 0.8589, 0.5461, 0.8589, 0.5461, 0.8589, 0.5461, 0.8589, 0.7871, 0.7324, 0.7871, 0.7324, 0.7871, 0.7324, 0.7871, 0.7324, 0.7871, 0.7324, 0.7871, 0.7324, 0.7871, 0.7324, 0.7871, 0.7324, 0.597, 0.7345, 0.597, 0.7345, 0.597, 0.7345, 0.597, 0.7345, 0.597, 0.7345, 0.597, 0.7345, 0.597, 0.7345, 0.7871, 0.7324, 0.7871, 0.7324, 0.7871, 0.7324, 0.597, 0.7345, 0.597, 0.7345, 0.597, 0.7345, 0.7871, 0.7324, 0.7871, 0.7324, 0.7871, 0.7324, 0.7871, 0.7324, 0.7871, 0.7324, 0.7871, 0.7324, 0.7871, 0.7324, 0.7871, 0.7324, 0.7871, 0.7324, 0.7871, 0.7324, 0.7871, 0.7324, 0.597, 0.7345, 0.597, 0.7345, 0.597, 0.7345, 0.597, 0.7345, 0.597, 0.7345, 0.597, 0.7345, 0.597, 0.7345, 0.597, 0.7345, 0.597, 0.7345, 0.7871, 0.7324, 0.7871, 0.7324, 0.7871, 0.7324, 0.8348, 0.8813, 0.8348, 0.8813, 0.8348, 0.8813, 0.7871, 0.7324, 0.7871, 0.7324, 0.7871, 0.7324, 0.7871, 0.7324, 0.7871, 0.7324, 0.7871, 0.7324, 0.7871, 0.7324, 0.7871, 0.7324, 0.597, 0.7345, 0.597, 0.7345, 0.597, 0.7345, 0.597, 0.7345, 0.597, 0.7345, 0.597, 0.7345, 0.597, 0.7345, 0.597, 0.7345, 0.597, 0.7345, 0.597, 0.7345, 0.597, 0.7345, 0.597, 0.7345, 0.597, 0.7345, 0.7871, 0.7324, 0.7871, 0.7324, 0.7871, 0.7324, 0.7871, 0.7324, 0.597, 0.7345, 0.597, 0.7345, 0.597, 0.7345, 0.597, 0.7345, 0.597, 0.7345, 0.597, 0.7345, 0.7871, 0.7324, 0.7871, 0.7324, 0.7871, 0.7324, 0.597, 0.7345, 0.597, 0.7345, 0.597, 0.7345, 0.7871, 0.7324, 0.7871, 0.7324, 0.7871, 0.7324, 0.7871, 0.7324, 0.8348, 0.8813, 0.8348, 0.8813, 0.8348, 0.8813, 0.7871, 0.7324, 0.7871, 0.7324, 0.7871, 0.7324, 0.7871, 0.7324, 0.7871, 0.7324, 0.7871, 0.7324, 0.7871, 0.7324, 0.7871, 0.7324, 0.7871, 0.7324, 0.7871, 0.7324, 0.7871, 0.7324, 0.597, 0.7345, 0.597, 0.7345, 0.597, 0.7345, 0.597, 0.7345, 0.597, 0.7345, 0.597, 0.7345, 0.597, 0.7345, 0.7871, 0.7324, 0.7871, 0.7324, 0.7871, 0.7324, 0.7871, 0.7324, 0.597, 0.7345, 0.597, 0.7345, 0.597, 0.7345, 0.7871, 0.7324, 0.7871, 0.7324, 0.7871, 0.7324, 0.7871, 0.7324, 0.7871, 0.7324, 0.7871, 0.7324, 0.7871, 0.7324, 0.597, 0.7345, 0.597, 0.7345, 0.597, 0.7345, 0.597, 0.7345, 0.597, 0.7345, 0.597, 0.7345, 0.597, 0.7345, 0.597, 0.7345, 0.597, 0.7345, 0.7871, 0.7324, 0.7871, 0.7324, 0.7871, 0.7324, 0.8348, 0.8813, 0.8348, 0.8813, 0.8348, 0.8813, 0.7346, 0.7292, 0.7346, 0.7292, 0.7346, 0.7292, 0.7346, 0.7292, 0.7346, 0.7292, 0.7346, 0.7292, 0.7346, 0.7292, 0.7346, 0.7292, 0.7346, 0.7292, 0.7346, 0.7292, 0.7346, 0.7292, 0.7346, 0.7292, 0.5971, 0.7345, 0.5971, 0.7345, 0.5971, 0.7345, 0.5971, 0.7345, 0.5971, 0.7345, 0.5971, 0.7345, 0.5971, 0.7345, 0.5971, 0.7345, 0.7346, 0.7292, 0.7346, 0.7292, 0.7346, 0.7292, 0.5971, 0.7345, 0.5971, 0.7345, 0.5971, 0.7345, 0.5971, 0.7345, 0.597, 0.7345, 0.597, 0.7345, 0.597, 0.7345, 0.597, 0.7345, 0.7871, 0.7324, 0.7871, 0.7324, 0.7871, 0.7324, 0.7871, 0.7324, 0.5971, 0.7345, 0.5971, 0.7345, 0.5971, 0.7345, 0.5971, 0.7345, 0.7871, 0.7324, 0.7871, 0.7324, 0.7871, 0.7324, 0.7871, 0.7324, 0.5971, 0.7345, 0.5971, 0.7345, 0.5971, 0.7345, 0.5971, 0.7345, 0.597, 0.7345, 0.597, 0.7345, 0.597, 0.7345, 0.597, 0.7345, 0.7346, 0.7292, 0.7346, 0.7292, 0.7346, 0.7292, 0.7346, 0.7292, 0.7346, 0.7292, 0.7346, 0.7292, 0.7346, 0.7292, 0.7346, 0.7292, 0.7346, 0.7292, 0.7346, 0.7292, 0.7346, 0.7292, 0.7346, 0.7292, 0.7346, 0.7292, 0.7346, 0.7292, 0.7346, 0.7292, 0.7346, 0.7292, 0.7346, 0.7292, 0.7346, 0.7292, 0.7346, 0.7292, 0.7346, 0.7292, 0.7346, 0.7292, 0.7346, 0.7292, 0.7346, 0.7292, 0.7346, 0.7292, 0.7346, 0.7292, 0.7871, 0.7324, 0.7871, 0.7324, 0.7871, 0.7324, 0.7871, 0.7324, 0.7871, 0.7324, 0.7871, 0.7324, 0.7871, 0.7324, 0.7871, 0.7324, 0.7871, 0.7324, 0.7871, 0.7324, 0.7871, 0.7324, 0.597, 0.7345, 0.597, 0.7345, 0.597, 0.7345, 0.597, 0.7345, 0.5971, 0.7345, 0.5971, 0.7345, 0.5971, 0.7345, 0.5971, 0.7345, 0.597, 0.7345, 0.597, 0.7345, 0.597, 0.7345, 0.597, 0.7345, 0.5971, 0.7345, 0.5971, 0.7345, 0.5971, 0.7345, 0.7871, 0.7324, 0.7871, 0.7324, 0.7871, 0.7324, 0.7871, 0.7324, 0.597, 0.7345, 0.597, 0.7345, 0.597, 0.7345, 0.597, 0.7345, 0.787, 0.7324, 0.787, 0.7324, 0.787, 0.7324, 0.787, 0.7324, 0.7871, 0.7324, 0.7871, 0.7324, 0.7871, 0.7324, 0.7871, 0.7324, 0.7871, 0.7324, 0.7871, 0.7324, 0.7871, 0.7324, 0.5971, 0.7345, 0.5971, 0.7345, 0.5971, 0.7345, 0.7871, 0.7324, 0.7871, 0.7324, 0.7871, 0.7324, 0.7871, 0.7324, 0.7871, 0.7324, 0.7871, 0.7324, 0.7871, 0.7324, 0.7871, 0.7324, 0.7871, 0.7324, 0.7871, 0.7324, 0.7871, 0.7324, 0.7871, 0.7324, 0.7871, 0.7324, 0.7871, 0.7324, 0.7346, 0.7292, 0.7346, 0.7292, 0.7346, 0.7292, 0.7346, 0.7292, 0.7346, 0.7292, 0.7346, 0.7292, 0.7346, 0.7292, 0.7346, 0.7292, 0.7346, 0.7292, 0.7346, 0.7292, 0.7346, 0.7292, 0.5971, 0.7345, 0.5971, 0.7345, 0.5971, 0.7345, 0.5971, 0.7345, 0.5971, 0.7345, 0.5971, 0.7345, 0.5971, 0.7345, 0.5971, 0.7345, 0.5971, 0.7345, 0.5971, 0.7345, 0.5971, 0.7345, 0.5971, 0.7345, 0.5977, 0.7344, 0.5977, 0.7344, 0.5977, 0.7344, 0.5977, 0.7344, 0.7871, 0.7324, 0.7871, 0.7324, 0.7871, 0.7324, 0.7871, 0.7324, 0.5977, 0.7344, 0.5977, 0.7344, 0.5977, 0.7344, 0.5977, 0.7344, 0.7346, 0.7292, 0.7346, 0.7292, 0.7346, 0.7292, 0.7346, 0.7292, 0.7871, 0.7324, 0.7871, 0.7324, 0.7871, 0.7324, 0.7871, 0.7324, 0.7871, 0.7324, 0.7871, 0.7324, 0.7871, 0.7324, 0.7871, 0.7324, 0.7871, 0.7324, 0.5971, 0.7345, 0.5971, 0.7345, 0.5971, 0.7345, 0.5971, 0.7345, 0.7346, 0.7292, 0.7346, 0.7292, 0.7346, 0.7292, 0.7346, 0.7292, 0.5978, 0.7344, 0.5978, 0.7344, 0.5978, 0.7344, 0.5978, 0.7344, 0.5971, 0.7345, 0.5971, 0.7345, 0.5971, 0.7345, 0.5971, 0.7345, 0.7346, 0.7292, 0.7346, 0.7292, 0.7346, 0.7292, 0.5977, 0.7344, 0.5977, 0.7344, 0.5977, 0.7344, 0.5977, 0.7344, 0.7346, 0.7292, 0.7346, 0.7292, 0.7346, 0.7292, 0.7346, 0.7292, 0.7346, 0.7292, 0.7346, 0.7292, 0.7346, 0.7292, 0.7346, 0.7292, 0.7346, 0.7292, 0.7346, 0.7292, 0.7346, 0.7292, 0.7346, 0.7292, 0.7346, 0.7292, 0.7346, 0.7292, 0.7346, 0.7292, 0.7346, 0.7292, 0.7346, 0.7292, 0.7346, 0.7292, 0.7346, 0.7292, 0.7346, 0.7292, 0.7346, 0.7292, 0.7346, 0.7292, 0.5978, 0.7344, 0.5978, 0.7344, 0.5978, 0.7344, 0.5978, 0.7344, 0.7346, 0.7292, 0.7346, 0.7292, 0.7346, 0.7292, 0.7346, 0.7292, 0.7346, 0.7292, 0.7346, 0.7292, 0.7346, 0.7292, 0.7346, 0.7292, 0.7346, 0.7292, 0.7869, 0.7323, 0.7869, 0.7323, 0.7869, 0.7323, 0.7869, 0.7323, 0.7869, 0.7323, 0.7869, 0.7323, 0.7869, 0.7323, 0.7869, 0.7323, 0.6028, 0.7328, 0.6028, 0.7328, 0.6028, 0.7328, 0.6028, 0.7328, 0.7869, 0.7323, 0.7869, 0.7323, 0.7869, 0.7323, 0.7869, 0.7323, 0.5977, 0.7344, 0.5977, 0.7344, 0.5977, 0.7344, 0.5977, 0.7344, 0.6028, 0.7328, 0.6028, 0.7328, 0.6028, 0.7328, 0.6028, 0.7328, 0.6028, 0.7328, 0.6028, 0.7328, 0.6028, 0.7328, 0.6028, 0.7328, 0.6028, 0.7328, 0.6028, 0.7328, 0.6028, 0.7328, 0.6028, 0.7328, 0.5462, 0.8588, 0.5462, 0.8588, 0.5462, 0.8588, 0.5462, 0.8588, 0.5977, 0.7344, 0.5977, 0.7344, 0.5977, 0.7344, 0.5977, 0.7344, 0.603, 0.7328, 0.603, 0.7328, 0.603, 0.7328, 0.7869, 0.7323, 0.7869, 0.7323, 0.7869, 0.7323, 0.7869, 0.7323, 0.5977, 0.7344, 0.5977, 0.7344, 0.5977, 0.7344, 0.5977, 0.7344, 0.5462, 0.8588, 0.5462, 0.8588, 0.5462, 0.8588, 0.5462, 0.8588, 0.5462, 0.8588, 0.7869, 0.7323, 0.7869, 0.7323, 0.7869, 0.7323, 0.7869, 0.7323, 0.7869, 0.7323, 0.7869, 0.7323, 0.7869, 0.7323, 0.7869, 0.7323, 0.7869, 0.7323, 0.7869, 0.7323, 0.7869, 0.7323, 0.7869, 0.7323, 0.7869, 0.7323, 0.7869, 0.7323, 0.7869, 0.7323, 0.7869, 0.7323, 0.7869, 0.7323, 0.7869, 0.7323, 0.7869, 0.7323, 0.7869, 0.7323, 0.7869, 0.7323, 0.7869, 0.7323, 0.603, 0.7328, 0.603, 0.7328, 0.603, 0.7328, 0.603, 0.7328, 0.603, 0.7328, 0.603, 0.7328, 0.603, 0.7328, 0.603, 0.7328, 0.603, 0.7328])
me_circle.use_remesh_preserve_volume = False
me_circle.use_remesh_preserve_attributes = False
me_circle.use_mirror_vertex_groups = False
me_circle.update()

# ---- objects
ob_hemi_008 = bpy.data.objects.new('Hemi.008', light_hemi_008)
ob_hemi_007 = bpy.data.objects.new('Hemi.007', light_hemi_007)
ob_hemi_006 = bpy.data.objects.new('Hemi.006', light_hemi_006)
ob_hemi_005 = bpy.data.objects.new('Hemi.005', light_hemi_005)
ob_hemi_004 = bpy.data.objects.new('Hemi.004', light_hemi_004)
ob_hemi_003 = bpy.data.objects.new('Hemi.003', light_hemi_003)
ob_hemi_002 = bpy.data.objects.new('Hemi.002', light_hemi_002)
ob_hemi_001 = bpy.data.objects.new('Hemi.001', light_hemi_001)
ob_hemi = bpy.data.objects.new('Hemi', light_hemi)
ob_cube_007 = bpy.data.objects.new('Cube.007', me_cube_008)
ob_cube_006 = bpy.data.objects.new('Cube.006', me_cube_007)
ob_cube_005 = bpy.data.objects.new('Cube.005', me_cube_006)
ob_cube_004 = bpy.data.objects.new('Cube.004', me_cube_005)
ob_cube_003 = bpy.data.objects.new('Cube.003', me_cube_004)
ob_cube_002 = bpy.data.objects.new('Cube.002', me_cube_003)
ob_cube_001 = bpy.data.objects.new('Cube.001', me_cube_002)
ob_cube = bpy.data.objects.new('Cube', me_cube_001)
ob_circle_004 = bpy.data.objects.new('Circle.004', me_circle_004)
ob_circle_003 = bpy.data.objects.new('Circle.003', me_circle_003)
ob_circle_002 = bpy.data.objects.new('Circle.002', me_circle_002)
ob_circle_001 = bpy.data.objects.new('Circle.001', me_circle_001)
ob_circle = bpy.data.objects.new('Circle', me_circle)
ob_lamp = bpy.data.objects.new('Lamp', light_lamp)
ob_camera = bpy.data.objects.new('Camera', cam_camera)

# ---- transforms, parenting, visibility, modifiers, constraints
ob_hemi_008.location = (-5.1, 5.0, -2.9)
ob_hemi_008.lineart.crease_threshold = 0.0
ob_hemi_007.location = (4.9, 5.0, -3.9)
ob_hemi_007.lineart.crease_threshold = 0.0
ob_hemi_006.location = (3.9, 5.0, 4.1)
ob_hemi_006.lineart.crease_threshold = 0.0
ob_hemi_005.location = (-4.1, 6.0, 4.1)
ob_hemi_005.lineart.crease_threshold = 0.0
ob_hemi_004.location = (-5.1, -6.0, 4.1)
ob_hemi_004.lineart.crease_threshold = 0.0
ob_hemi_003.location = (3.9, -6.0, 4.1)
ob_hemi_003.lineart.crease_threshold = 0.0
ob_hemi_002.location = (3.9, 0.0, 4.1)
ob_hemi_002.lineart.crease_threshold = 0.0
ob_hemi_001.location = (15.8, 0.0, 4.4)
ob_hemi_001.lineart.crease_threshold = 0.0
ob_hemi.location = (-4.1, 0.0, 4.1)
ob_hemi.lineart.crease_threshold = 0.0
ob_cube_007.location = (-0.1499, -0.2506, 1.586)
ob_cube_007.rotation_euler = (-0.1496, -0.5188, 1.645)
ob_cube_007.scale = (0.7747, 0.7747, 0.7747)
ob_cube_007.lineart.crease_threshold = 0.0
ob_cube_006.location = (-0.1499, -0.2294, 0.5674)
ob_cube_006.rotation_euler = (-3.216, -0.5326, 4.637)
ob_cube_006.scale = (0.7747, 0.7747, 0.7747)
ob_cube_006.lineart.crease_threshold = 0.0
ob_cube_005.location = (-1.552, -0.2591, 0.8429)
ob_cube_005.rotation_euler = (-3.514, -0.5324, 4.789)
ob_cube_005.scale = (0.7747, 0.7747, 0.7747)
ob_cube_005.lineart.crease_threshold = 0.0
ob_cube_004.location = (-1.294, -0.2803, 1.828)
ob_cube_004.rotation_euler = (0.1459, -0.519, 1.498)
ob_cube_004.scale = (0.7747, 0.7747, 0.7747)
ob_cube_004.lineart.crease_threshold = 0.0
ob_cube_003.location = (-0.312, 1.353, 1.828)
ob_cube_003.rotation_euler = (0.1459, -0.519, -0.07273)
ob_cube_003.scale = (0.7747, 0.7747, 0.7747)
ob_cube_003.lineart.crease_threshold = 0.0
ob_cube_002.location = (-0.2908, 1.611, 0.8429)
ob_cube_002.rotation_euler = (-3.514, -0.5324, 3.218)
ob_cube_002.scale = (0.7747, 0.7747, 0.7747)
ob_cube_002.lineart.crease_threshold = 0.0
ob_cube_001.location = (-0.2611, 0.2084, 0.5674)
ob_cube_001.rotation_euler = (-3.216, -0.5326, 3.066)
ob_cube_001.scale = (0.7747, 0.7747, 0.7747)
ob_cube_001.lineart.crease_threshold = 0.0
ob_cube.location = (-0.2823, 0.2084, 1.586)
ob_cube.rotation_euler = (-0.1496, -0.5188, 0.07457)
ob_cube.scale = (0.7747, 0.7747, 0.7747)
ob_cube.lineart.crease_threshold = 0.0
ob_circle_004.location = (0.3773, 0.02084, 2.216)
ob_circle_004.rotation_euler = (-0.1764, 0.1706, 3.183)
ob_circle_004.scale = (0.2, 0.2, 0.2)
ob_circle_004.lineart.crease_threshold = 0.0
ob_circle_003.location = (-0.07726, -0.5208, 2.216)
ob_circle_003.rotation_euler = (-0.1764, 0.1706, 1.7)
ob_circle_003.scale = (0.2, 0.2, 0.2)
ob_circle_003.lineart.crease_threshold = 0.0
ob_circle_002.location = (0.1, 0.5, 2.216)
ob_circle_002.rotation_euler = (-0.1764, 0.1706, -1.529)
ob_circle_002.scale = (0.2, 0.2, 0.2)
ob_circle_002.lineart.crease_threshold = 0.0
ob_circle_001.location = (-0.4, 0.0, 2.216)
ob_circle_001.rotation_euler = (-0.1764, 0.1706, -0.04562)
ob_circle_001.scale = (0.2, 0.2, 0.2)
ob_circle_001.lineart.crease_threshold = 0.0
ob_circle.location = (0.0, 0.0, 2.278)
ob_circle.lineart.crease_threshold = 0.0
ob_lamp.location = (4.076, 1.005, 5.904)
ob_lamp.rotation_euler = (0.6503, 0.05522, 1.866)
ob_lamp.lock_rotations_4d = False
ob_lamp.empty_display_type = 'ARROWS'
ob_lamp.color = (0.0, 0.0, 0.0, 0.0)
ob_lamp.lineart.crease_threshold = 0.0
ob_camera.location = (7.481, -6.508, 5.344)
ob_camera.rotation_euler = (1.109, 0.01082, 0.8149)
ob_camera.lock_rotations_4d = False
ob_camera.empty_display_type = 'ARROWS'
ob_camera.color = (0.0, 0.0, 0.0, 0.0)
ob_camera.display_type = 'WIRE'
ob_camera.lineart.crease_threshold = 0.0

# ---- collection membership
col_collection_1.objects.link(ob_hemi_008)
col_collection_1.objects.link(ob_hemi_007)
col_collection_1.objects.link(ob_hemi_006)
col_collection_1.objects.link(ob_hemi_005)
col_collection_1.objects.link(ob_hemi_004)
col_collection_1.objects.link(ob_hemi_003)
col_collection_1.objects.link(ob_hemi_002)
col_collection_1.objects.link(ob_hemi_001)
col_collection_1.objects.link(ob_hemi)
col_collection_1.objects.link(ob_cube_007)
col_collection_1.objects.link(ob_cube_006)
col_collection_1.objects.link(ob_cube_005)
col_collection_1.objects.link(ob_cube_004)
col_collection_1.objects.link(ob_cube_003)
col_collection_1.objects.link(ob_cube_002)
col_collection_1.objects.link(ob_cube_001)
col_collection_1.objects.link(ob_cube)
col_collection_1.objects.link(ob_circle_004)
col_collection_1.objects.link(ob_circle_003)
col_collection_1.objects.link(ob_circle_002)
col_collection_1.objects.link(ob_circle_001)
col_collection_1.objects.link(ob_circle)
col_collection_1.objects.link(ob_lamp)
col_collection_1.objects.link(ob_camera)

# ---- scene / render settings (as saved in the file)
scene.camera = ob_camera
scene.frame_start = 1; scene.frame_end = 250; scene.frame_set(1)
scene.render.engine = 'BLENDER_EEVEE_NEXT'
scene.render.resolution_percentage = 50
scene.render.dither_intensity = 0.0
scene.cycles.use_denoising = False
scene.cycles.samples = 128
scene.cycles.sampling_pattern = 'TABULATED_SOBOL'
scene.cycles.light_sampling_threshold = 0.0
scene.cycles.use_adaptive_sampling = False
scene.cycles.use_light_tree = False
scene.cycles.blur_glossy = 0.0
scene.cycles.sample_clamp_indirect = 0.0
scene.view_settings.view_transform = 'Standard'
bpy.context.view_layer.update()
